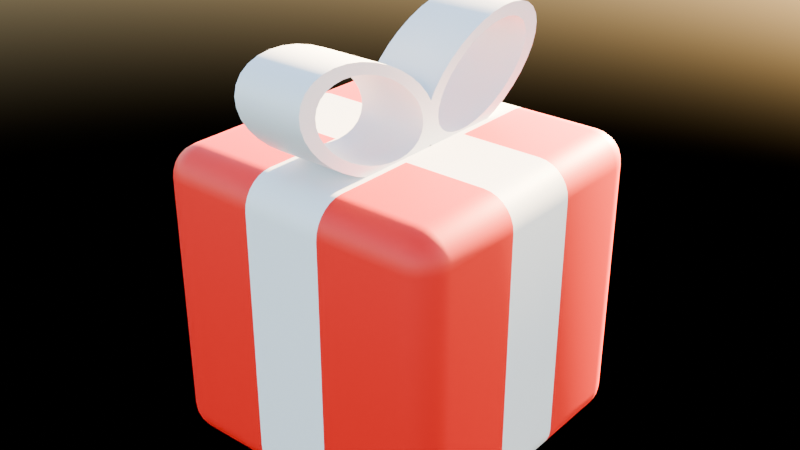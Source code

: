 # Source: Present.blend  (saved by Blender 4.2.66; exported with 4.5.12 LTS)
import bpy
from mathutils import Matrix  # noqa: F401  (used for matrix-valued properties, if any)

bpy.ops.wm.read_factory_settings(use_empty=True)
scene = bpy.context.scene
scene.name = 'Scene'

# ---- collections
col_collection = bpy.data.collections.new('Collection'); scene.collection.children.link(col_collection)

# ---- materials (node trees are filled in below, after node groups)
mat_red = bpy.data.materials.new('Red')
mat_red.alpha_threshold = 0.0
mat_red.use_transparent_shadow = False
mat_red.roughness = 0.5
mat_red.line_color = (0.0, 0.0, 0.0, 1.0)
mat_white = bpy.data.materials.new('White')

# ---- node groups
ng_smooth_by_angle = bpy.data.node_groups.new('Smooth by Angle', 'GeometryNodeTree')
_s = ng_smooth_by_angle.interface.new_socket(name='Mesh', in_out='OUTPUT', socket_type='NodeSocketGeometry')
_s = ng_smooth_by_angle.interface.new_socket(name='Mesh', in_out='INPUT', socket_type='NodeSocketGeometry')
_s = ng_smooth_by_angle.interface.new_socket(name='Angle', in_out='INPUT', socket_type='NodeSocketFloat')
_s.subtype = 'ANGLE'
_s.default_value = 0.5236
_s.min_value = 0.0
_s.max_value = 3.142
_s.description = 'Maximum face angle for smooth edges'
_s = ng_smooth_by_angle.interface.new_socket(name='Ignore Sharpness', in_out='INPUT', socket_type='NodeSocketBool')
_s.force_non_field = True
ng_smooth_by_angle.description = 'Set the sharpness of mesh edges based on the angle between the neighboring faces'
ng_smooth_by_angle.is_modifier = True
_N = ng_smooth_by_angle.nodes; _L = ng_smooth_by_angle.links
n0 = _N.new('GeometryNodeSetShadeSmooth'); n0.name = 'Set Shade Smooth'; n0.location = (120, -80)
n0.domain = 'EDGE'
n1 = _N.new('GeometryNodeSetShadeSmooth'); n1.name = 'Set Shade Smooth.001'; n1.location = (300, -80)
n2 = _N.new('NodeGroupOutput'); n2.name = 'Group Output'; n2.location = (480, -80)
n3 = _N.new('GeometryNodeInputMeshEdgeAngle'); n3.name = 'Edge Angle'; n3.location = (-440, -240)
n4 = _N.new('NodeGroupInput'); n4.name = 'Group Input'; n4.location = (-80, -80)
n5 = _N.new('GeometryNodeInputEdgeSmooth'); n5.name = 'Is Edge Smooth'; n5.location = (-260, -120)
n6 = _N.new('GeometryNodeInputShadeSmooth'); n6.name = 'Is Shade Smooth'; n6.location = (-440, -397)
n7 = _N.new('FunctionNodeCompare'); n7.name = 'Compare'; n7.location = (-260, -260)
n7.operation = 'LESS_EQUAL'
n7.inputs[6].default_value = (0.0, 0.0, 0.0, 0.0)
n7.inputs[7].default_value = (0.0, 0.0, 0.0, 0.0)
n8 = _N.new('FunctionNodeBooleanMath'); n8.name = 'Boolean Math.001'; n8.location = (-80, -260)
n9 = _N.new('NodeGroupInput'); n9.name = 'Group Input.001'; n9.location = (-440, -329)
n10 = _N.new('NodeGroupInput'); n10.name = 'Group Input.002'; n10.location = (-259, -189)
n11 = _N.new('FunctionNodeBooleanMath'); n11.name = 'Boolean Math'; n11.location = (-80, -149)
n11.operation = 'OR'
n12 = _N.new('FunctionNodeBooleanMath'); n12.name = 'Boolean Math.002'; n12.location = (-260, -380)
n12.operation = 'OR'
n13 = _N.new('NodeGroupInput'); n13.name = 'Group Input.003'; n13.location = (-440, -460)
_L.new(n3.outputs[0], n7.inputs[0])
_L.new(n1.outputs[0], n2.inputs[0])
_L.new(n9.outputs[1], n7.inputs[1])
_L.new(n7.outputs[0], n8.inputs[0])
_L.new(n4.outputs[0], n0.inputs[0])
_L.new(n0.outputs[0], n1.inputs[0])
_L.new(n8.outputs[0], n0.inputs[2])
_L.new(n10.outputs[2], n11.inputs[1])
_L.new(n5.outputs[0], n11.inputs[0])
_L.new(n11.outputs[0], n0.inputs[1])
_L.new(n13.outputs[2], n12.inputs[1])
_L.new(n6.outputs[0], n12.inputs[0])
_L.new(n12.outputs[0], n8.inputs[1])
n2.is_active_output = True
ng_smooth_by_angle_001 = bpy.data.node_groups.new('Smooth by Angle.001', 'GeometryNodeTree')
_s = ng_smooth_by_angle_001.interface.new_socket(name='Mesh', in_out='OUTPUT', socket_type='NodeSocketGeometry')
_s = ng_smooth_by_angle_001.interface.new_socket(name='Mesh', in_out='INPUT', socket_type='NodeSocketGeometry')
_s = ng_smooth_by_angle_001.interface.new_socket(name='Angle', in_out='INPUT', socket_type='NodeSocketFloat')
_s.subtype = 'ANGLE'
_s.default_value = 0.5236
_s.min_value = 0.0
_s.max_value = 3.142
_s.description = 'Maximum face angle for smooth edges'
_s = ng_smooth_by_angle_001.interface.new_socket(name='Ignore Sharpness', in_out='INPUT', socket_type='NodeSocketBool')
_s.force_non_field = True
ng_smooth_by_angle_001.description = 'Set the sharpness of mesh edges based on the angle between the neighboring faces'
ng_smooth_by_angle_001.is_modifier = True
_N = ng_smooth_by_angle_001.nodes; _L = ng_smooth_by_angle_001.links
n0 = _N.new('GeometryNodeSetShadeSmooth'); n0.name = 'Set Shade Smooth'; n0.location = (120, -80)
n0.domain = 'EDGE'
n1 = _N.new('GeometryNodeSetShadeSmooth'); n1.name = 'Set Shade Smooth.001'; n1.location = (300, -80)
n2 = _N.new('NodeGroupOutput'); n2.name = 'Group Output'; n2.location = (480, -80)
n3 = _N.new('GeometryNodeInputMeshEdgeAngle'); n3.name = 'Edge Angle'; n3.location = (-440, -240)
n4 = _N.new('NodeGroupInput'); n4.name = 'Group Input'; n4.location = (-80, -80)
n5 = _N.new('GeometryNodeInputEdgeSmooth'); n5.name = 'Is Edge Smooth'; n5.location = (-260, -120)
n6 = _N.new('GeometryNodeInputShadeSmooth'); n6.name = 'Is Shade Smooth'; n6.location = (-440, -397)
n7 = _N.new('FunctionNodeCompare'); n7.name = 'Compare'; n7.location = (-260, -260)
n7.operation = 'LESS_EQUAL'
n7.inputs[6].default_value = (0.0, 0.0, 0.0, 0.0)
n7.inputs[7].default_value = (0.0, 0.0, 0.0, 0.0)
n8 = _N.new('FunctionNodeBooleanMath'); n8.name = 'Boolean Math.001'; n8.location = (-80, -260)
n9 = _N.new('NodeGroupInput'); n9.name = 'Group Input.001'; n9.location = (-440, -329)
n10 = _N.new('NodeGroupInput'); n10.name = 'Group Input.002'; n10.location = (-259, -189)
n11 = _N.new('FunctionNodeBooleanMath'); n11.name = 'Boolean Math'; n11.location = (-80, -149)
n11.operation = 'OR'
n12 = _N.new('FunctionNodeBooleanMath'); n12.name = 'Boolean Math.002'; n12.location = (-260, -380)
n12.operation = 'OR'
n13 = _N.new('NodeGroupInput'); n13.name = 'Group Input.003'; n13.location = (-440, -460)
_L.new(n3.outputs[0], n7.inputs[0])
_L.new(n1.outputs[0], n2.inputs[0])
_L.new(n9.outputs[1], n7.inputs[1])
_L.new(n7.outputs[0], n8.inputs[0])
_L.new(n4.outputs[0], n0.inputs[0])
_L.new(n0.outputs[0], n1.inputs[0])
_L.new(n8.outputs[0], n0.inputs[2])
_L.new(n10.outputs[2], n11.inputs[1])
_L.new(n5.outputs[0], n11.inputs[0])
_L.new(n11.outputs[0], n0.inputs[1])
_L.new(n13.outputs[2], n12.inputs[1])
_L.new(n6.outputs[0], n12.inputs[0])
_L.new(n12.outputs[0], n8.inputs[1])
n2.is_active_output = True

# ---- material node trees
mat_red.use_nodes = True; mat_red.node_tree.nodes.clear()
_N = mat_red.node_tree.nodes; _L = mat_red.node_tree.links
n0 = _N.new('ShaderNodeOutputMaterial'); n0.name = 'Material Output'; n0.location = (300, 300)
n1 = _N.new('ShaderNodeBsdfPrincipled'); n1.name = 'Principled BSDF'; n1.location = (10, 300)
n1.inputs[0].default_value = (0.8004, 0.0, 0.0002875, 1.0)
n1.inputs[3].default_value = 1.45
_L.new(n1.outputs[0], n0.inputs[0])
n0.is_active_output = True
mat_white.use_nodes = True; mat_white.node_tree.nodes.clear()
_N = mat_white.node_tree.nodes; _L = mat_white.node_tree.links
n0 = _N.new('ShaderNodeBsdfPrincipled'); n0.name = 'Principled BSDF'; n0.location = (10, 300)
n1 = _N.new('ShaderNodeOutputMaterial'); n1.name = 'Material Output'; n1.location = (300, 300)
_L.new(n0.outputs[0], n1.inputs[0])
n1.is_active_output = True

# ---- world
world_world = bpy.data.worlds.new('World'); scene.world = world_world
world_world.use_nodes = True; world_world.node_tree.nodes.clear()
_N = world_world.node_tree.nodes; _L = world_world.node_tree.links
n0 = _N.new('ShaderNodeOutputWorld'); n0.name = 'World Output'; n0.location = (300, 300)
n1 = _N.new('ShaderNodeBackground'); n1.name = 'Background'; n1.location = (10, 300)
n2 = _N.new('ShaderNodeTexSky'); n2.name = 'Sky Texture'; n2.location = (-190, 280)
_L.new(n1.outputs[0], n0.inputs[0])
_L.new(n2.outputs[0], n1.inputs[0])
n0.is_active_output = True
world_world.color = (0.05088, 0.05088, 0.05088)
world_world.sun_shadow_jitter_overblur = 0.0

# ---- meshes
me_cube = bpy.data.meshes.new('Cube')
me_cube.from_pydata([(0.7986, 1.0, 0.7986), (0.7986, 0.7986, 1.0), (1.0, 0.7986, 0.7986), (0.7986, 0.995, 0.8434), (0.7986, 0.9801, 0.886), (0.7986, 0.9561, 0.9242), (0.8434, 0.995, 0.7986), (0.8449, 0.989, 0.8453), (0.8447, 0.9734, 0.8875), (0.8441, 0.9508, 0.9224), (0.886, 0.9801, 0.7986), (0.8875, 0.9733, 0.8451), (0.885, 0.9587, 0.8851), (0.8818, 0.9396, 0.9159), (0.9242, 0.9561, 0.7986), (0.9226, 0.9506, 0.8442), (0.9159, 0.9396, 0.8818), (0.9087, 0.9264, 0.9087), (0.8434, 0.7986, 0.995), (0.886, 0.7986, 0.9801), (0.9242, 0.7986, 0.9561), (0.7986, 0.8434, 0.995), (0.8453, 0.8449, 0.989), (0.8875, 0.8447, 0.9734), (0.9224, 0.8441, 0.9508), (0.7986, 0.886, 0.9801), (0.8451, 0.8875, 0.9733), (0.8851, 0.885, 0.9587), (0.9159, 0.8818, 0.9396), (0.7986, 0.9242, 0.9561), (0.8442, 0.9226, 0.9506), (0.8818, 0.9159, 0.9396), (0.9087, 0.9087, 0.9264), (0.995, 0.8434, 0.7986), (0.9801, 0.886, 0.7986), (0.9561, 0.9242, 0.7986), (0.995, 0.7986, 0.8434), (0.989, 0.8453, 0.8449), (0.9734, 0.8875, 0.8447), (0.9508, 0.9224, 0.8441), (0.9801, 0.7986, 0.886), (0.9733, 0.8451, 0.8875), (0.9587, 0.8851, 0.885), (0.9396, 0.9159, 0.8818), (0.9561, 0.7986, 0.9242), (0.9506, 0.8442, 0.9226), (0.9396, 0.8818, 0.9159), (0.9264, 0.9087, 0.9087), (0.7986, 0.7986, -1.0), (0.7986, 1.0, -0.7986), (1.0, 0.7986, -0.7986), (0.7986, 0.8434, -0.995), (0.7986, 0.886, -0.9801), (0.7986, 0.9242, -0.9561), (0.8434, 0.7986, -0.995), (0.8449, 0.8453, -0.989), (0.8447, 0.8875, -0.9734), (0.8441, 0.9224, -0.9508), (0.886, 0.7986, -0.9801), (0.8875, 0.8451, -0.9733), (0.885, 0.8851, -0.9587), (0.8818, 0.9159, -0.9396), (0.9242, 0.7986, -0.9561), (0.9226, 0.8442, -0.9506), (0.9159, 0.8818, -0.9396), (0.9087, 0.9087, -0.9264), (0.8434, 0.995, -0.7986), (0.886, 0.9801, -0.7986), (0.9242, 0.9561, -0.7986), (0.7986, 0.995, -0.8434), (0.8453, 0.989, -0.8449), (0.8875, 0.9734, -0.8447), (0.9224, 0.9508, -0.8441), (0.7986, 0.9801, -0.886), (0.8451, 0.9733, -0.8875), (0.8851, 0.9587, -0.885), (0.9159, 0.9396, -0.8818), (0.7986, 0.9561, -0.9242), (0.8442, 0.9506, -0.9226), (0.8818, 0.9396, -0.9159), (0.9087, 0.9264, -0.9087), (0.995, 0.7986, -0.8434), (0.9801, 0.7986, -0.886), (0.9561, 0.7986, -0.9242), (0.995, 0.8434, -0.7986), (0.989, 0.8449, -0.8453), (0.9734, 0.8447, -0.8875), (0.9508, 0.8441, -0.9224), (0.9801, 0.886, -0.7986), (0.9733, 0.8875, -0.8451), (0.9587, 0.885, -0.8851), (0.9396, 0.8818, -0.9159), (0.9561, 0.9242, -0.7986), (0.9506, 0.9226, -0.8442), (0.9396, 0.9159, -0.8818), (0.9264, 0.9087, -0.9087), (1.0, -0.7986, 0.7986), (0.7986, -0.7986, 1.0), (0.7986, -1.0, 0.7986), (0.995, -0.7986, 0.8434), (0.9801, -0.7986, 0.886), (0.9561, -0.7986, 0.9242), (0.995, -0.8434, 0.7986), (0.989, -0.8449, 0.8453), (0.9734, -0.8447, 0.8875), (0.9508, -0.8441, 0.9224), (0.9801, -0.886, 0.7986), (0.9733, -0.8875, 0.8451), (0.9587, -0.885, 0.8851), (0.9396, -0.8818, 0.9159), (0.9561, -0.9242, 0.7986), (0.9506, -0.9226, 0.8442), (0.9396, -0.9159, 0.8818), (0.9264, -0.9087, 0.9087), (0.7986, -0.8434, 0.995), (0.7986, -0.886, 0.9801), (0.7986, -0.9242, 0.9561), (0.8434, -0.7986, 0.995), (0.8449, -0.8453, 0.989), (0.8447, -0.8875, 0.9734), (0.8441, -0.9224, 0.9508), (0.886, -0.7986, 0.9801), (0.8875, -0.8451, 0.9733), (0.885, -0.8851, 0.9587), (0.8818, -0.9159, 0.9396), (0.9242, -0.7986, 0.9561), (0.9226, -0.8442, 0.9506), (0.9159, -0.8818, 0.9396), (0.9087, -0.9087, 0.9264), (0.8434, -0.995, 0.7986), (0.886, -0.9801, 0.7986), (0.9242, -0.9561, 0.7986), (0.7986, -0.995, 0.8434), (0.8453, -0.989, 0.8449), (0.8875, -0.9734, 0.8447), (0.9224, -0.9508, 0.8441), (0.7986, -0.9801, 0.886), (0.8451, -0.9733, 0.8875), (0.8851, -0.9587, 0.885), (0.9159, -0.9396, 0.8818), (0.7986, -0.9561, 0.9242), (0.8442, -0.9506, 0.9226), (0.8818, -0.9396, 0.9159), (0.9087, -0.9264, 0.9087), (1.0, -0.7986, -0.7986), (0.7986, -1.0, -0.7986), (0.7986, -0.7986, -1.0), (0.995, -0.8434, -0.7986), (0.9801, -0.886, -0.7986), (0.9561, -0.9242, -0.7986), (0.995, -0.7986, -0.8434), (0.989, -0.8453, -0.8449), (0.9734, -0.8875, -0.8447), (0.9508, -0.9224, -0.8441), (0.9801, -0.7986, -0.886), (0.9733, -0.8451, -0.8875), (0.9587, -0.8851, -0.885), (0.9396, -0.9159, -0.8818), (0.9561, -0.7986, -0.9242), (0.9506, -0.8442, -0.9226), (0.9396, -0.8818, -0.9159), (0.9264, -0.9087, -0.9087), (0.7986, -0.995, -0.8434), (0.7986, -0.9801, -0.886), (0.7986, -0.9561, -0.9242), (0.8434, -0.995, -0.7986), (0.8449, -0.989, -0.8453), (0.8447, -0.9734, -0.8875), (0.8441, -0.9508, -0.9224), (0.886, -0.9801, -0.7986), (0.8875, -0.9733, -0.8451), (0.885, -0.9587, -0.8851), (0.8818, -0.9396, -0.9159), (0.9242, -0.9561, -0.7986), (0.9226, -0.9506, -0.8442), (0.9159, -0.9396, -0.8818), (0.9087, -0.9264, -0.9087), (0.8434, -0.7986, -0.995), (0.886, -0.7986, -0.9801), (0.9242, -0.7986, -0.9561), (0.7986, -0.8434, -0.995), (0.8453, -0.8449, -0.989), (0.8875, -0.8447, -0.9734), (0.9224, -0.8441, -0.9508), (0.7986, -0.886, -0.9801), (0.8451, -0.8875, -0.9733), (0.8851, -0.885, -0.9587), (0.9159, -0.8818, -0.9396), (0.7986, -0.9242, -0.9561), (0.8442, -0.9226, -0.9506), (0.8818, -0.9159, -0.9396), (0.9087, -0.9087, -0.9264), (-0.7986, 1.0, 0.7986), (-1.0, 0.7986, 0.7986), (-0.7986, 0.7986, 1.0), (-0.8434, 0.995, 0.7986), (-0.886, 0.9801, 0.7986), (-0.9242, 0.9561, 0.7986), (-0.7986, 0.995, 0.8434), (-0.8453, 0.989, 0.8449), (-0.8875, 0.9734, 0.8447), (-0.9224, 0.9508, 0.8441), (-0.7986, 0.9801, 0.886), (-0.8451, 0.9733, 0.8875), (-0.8851, 0.9587, 0.885), (-0.9159, 0.9396, 0.8818), (-0.7986, 0.9561, 0.9242), (-0.8442, 0.9506, 0.9226), (-0.8818, 0.9396, 0.9159), (-0.9087, 0.9264, 0.9087), (-0.995, 0.7986, 0.8434), (-0.9801, 0.7986, 0.886), (-0.9561, 0.7986, 0.9242), (-0.995, 0.8434, 0.7986), (-0.989, 0.8449, 0.8453), (-0.9734, 0.8447, 0.8875), (-0.9508, 0.8441, 0.9224), (-0.9801, 0.886, 0.7986), (-0.9733, 0.8875, 0.8451), (-0.9587, 0.885, 0.8851), (-0.9396, 0.8818, 0.9159), (-0.9561, 0.9242, 0.7986), (-0.9506, 0.9226, 0.8442), (-0.9396, 0.9159, 0.8818), (-0.9264, 0.9087, 0.9087), (-0.7986, 0.8434, 0.995), (-0.7986, 0.886, 0.9801), (-0.7986, 0.9242, 0.9561), (-0.8434, 0.7986, 0.995), (-0.8449, 0.8453, 0.989), (-0.8447, 0.8875, 0.9734), (-0.8441, 0.9224, 0.9508), (-0.886, 0.7986, 0.9801), (-0.8875, 0.8451, 0.9733), (-0.885, 0.8851, 0.9587), (-0.8818, 0.9159, 0.9396), (-0.9242, 0.7986, 0.9561), (-0.9226, 0.8442, 0.9506), (-0.9159, 0.8818, 0.9396), (-0.9087, 0.9087, 0.9264), (-1.0, 0.7986, -0.7986), (-0.7986, 1.0, -0.7986), (-0.7986, 0.7986, -1.0), (-0.995, 0.8434, -0.7986), (-0.9801, 0.886, -0.7986), (-0.9561, 0.9242, -0.7986), (-0.995, 0.7986, -0.8434), (-0.989, 0.8453, -0.8449), (-0.9734, 0.8875, -0.8447), (-0.9508, 0.9224, -0.8441), (-0.9801, 0.7986, -0.886), (-0.9733, 0.8451, -0.8875), (-0.9587, 0.8851, -0.885), (-0.9396, 0.9159, -0.8818), (-0.9561, 0.7986, -0.9242), (-0.9506, 0.8442, -0.9226), (-0.9396, 0.8818, -0.9159), (-0.9264, 0.9087, -0.9087), (-0.7986, 0.995, -0.8434), (-0.7986, 0.9801, -0.886), (-0.7986, 0.9561, -0.9242), (-0.8434, 0.995, -0.7986), (-0.8449, 0.989, -0.8453), (-0.8447, 0.9734, -0.8875), (-0.8441, 0.9508, -0.9224), (-0.886, 0.9801, -0.7986), (-0.8875, 0.9733, -0.8451), (-0.885, 0.9587, -0.8851), (-0.8818, 0.9396, -0.9159), (-0.9242, 0.9561, -0.7986), (-0.9226, 0.9506, -0.8442), (-0.9159, 0.9396, -0.8818), (-0.9087, 0.9264, -0.9087), (-0.8434, 0.7986, -0.995), (-0.886, 0.7986, -0.9801), (-0.9242, 0.7986, -0.9561), (-0.7986, 0.8434, -0.995), (-0.8453, 0.8449, -0.989), (-0.8875, 0.8447, -0.9734), (-0.9224, 0.8441, -0.9508), (-0.7986, 0.886, -0.9801), (-0.8451, 0.8875, -0.9733), (-0.8851, 0.885, -0.9587), (-0.9159, 0.8818, -0.9396), (-0.7986, 0.9242, -0.9561), (-0.8442, 0.9226, -0.9506), (-0.8818, 0.9159, -0.9396), (-0.9087, 0.9087, -0.9264), (-1.0, -0.7986, 0.7986), (-0.7986, -1.0, 0.7986), (-0.7986, -0.7986, 1.0), (-0.995, -0.8434, 0.7986), (-0.9801, -0.886, 0.7986), (-0.9561, -0.9242, 0.7986), (-0.995, -0.7986, 0.8434), (-0.989, -0.8453, 0.8449), (-0.9734, -0.8875, 0.8447), (-0.9508, -0.9224, 0.8441), (-0.9801, -0.7986, 0.886), (-0.9733, -0.8451, 0.8875), (-0.9587, -0.8851, 0.885), (-0.9396, -0.9159, 0.8818), (-0.9561, -0.7986, 0.9242), (-0.9506, -0.8442, 0.9226), (-0.9396, -0.8818, 0.9159), (-0.9264, -0.9087, 0.9087), (-0.7986, -0.995, 0.8434), (-0.7986, -0.9801, 0.886), (-0.7986, -0.9561, 0.9242), (-0.8434, -0.995, 0.7986), (-0.8449, -0.989, 0.8453), (-0.8447, -0.9734, 0.8875), (-0.8441, -0.9508, 0.9224), (-0.886, -0.9801, 0.7986), (-0.8875, -0.9733, 0.8451), (-0.885, -0.9587, 0.8851), (-0.8818, -0.9396, 0.9159), (-0.9242, -0.9561, 0.7986), (-0.9226, -0.9506, 0.8442), (-0.9159, -0.9396, 0.8818), (-0.9087, -0.9264, 0.9087), (-0.8434, -0.7986, 0.995), (-0.886, -0.7986, 0.9801), (-0.9242, -0.7986, 0.9561), (-0.7986, -0.8434, 0.995), (-0.8453, -0.8449, 0.989), (-0.8875, -0.8447, 0.9734), (-0.9224, -0.8441, 0.9508), (-0.7986, -0.886, 0.9801), (-0.8451, -0.8875, 0.9733), (-0.8851, -0.885, 0.9587), (-0.9159, -0.8818, 0.9396), (-0.7986, -0.9242, 0.9561), (-0.8442, -0.9226, 0.9506), (-0.8818, -0.9159, 0.9396), (-0.9087, -0.9087, 0.9264), (-0.7986, -0.7986, -1.0), (-0.7986, -1.0, -0.7986), (-1.0, -0.7986, -0.7986), (-0.7986, -0.8434, -0.995), (-0.7986, -0.886, -0.9801), (-0.7986, -0.9242, -0.9561), (-0.8434, -0.7986, -0.995), (-0.8449, -0.8453, -0.989), (-0.8447, -0.8875, -0.9734), (-0.8441, -0.9224, -0.9508), (-0.886, -0.7986, -0.9801), (-0.8875, -0.8451, -0.9733), (-0.885, -0.8851, -0.9587), (-0.8818, -0.9159, -0.9396), (-0.9242, -0.7986, -0.9561), (-0.9226, -0.8442, -0.9506), (-0.9159, -0.8818, -0.9396), (-0.9087, -0.9087, -0.9264), (-0.8434, -0.995, -0.7986), (-0.886, -0.9801, -0.7986), (-0.9242, -0.9561, -0.7986), (-0.7986, -0.995, -0.8434), (-0.8453, -0.989, -0.8449), (-0.8875, -0.9734, -0.8447), (-0.9224, -0.9508, -0.8441), (-0.7986, -0.9801, -0.886), (-0.8451, -0.9733, -0.8875), (-0.8851, -0.9587, -0.885), (-0.9159, -0.9396, -0.8818), (-0.7986, -0.9561, -0.9242), (-0.8442, -0.9506, -0.9226), (-0.8818, -0.9396, -0.9159), (-0.9087, -0.9264, -0.9087), (-0.995, -0.7986, -0.8434), (-0.9801, -0.7986, -0.886), (-0.9561, -0.7986, -0.9242), (-0.995, -0.8434, -0.7986), (-0.989, -0.8449, -0.8453), (-0.9734, -0.8447, -0.8875), (-0.9508, -0.8441, -0.9224), (-0.9801, -0.886, -0.7986), (-0.9733, -0.8875, -0.8451), (-0.9587, -0.885, -0.8851), (-0.9396, -0.8818, -0.9159), (-0.9561, -0.9242, -0.7986), (-0.9506, -0.9226, -0.8442), (-0.9396, -0.9159, -0.8818), (-0.9264, -0.9087, -0.9087), (-0.7986, 0.2662, -1.0), (-0.7986, -0.2662, -1.0), (-0.8434, -0.2662, -0.995), (-0.8434, 0.2662, -0.995), (-0.886, -0.2662, -0.9801), (-0.886, 0.2662, -0.9801), (-0.9242, -0.2662, -0.9561), (-0.9242, 0.2662, -0.9561), (-0.9561, -0.2662, -0.9242), (-0.9561, 0.2662, -0.9242), (-0.9801, -0.2662, -0.886), (-0.9801, 0.2662, -0.886), (-0.995, -0.2662, -0.8434), (-0.995, 0.2662, -0.8434), (-1.0, -0.2662, -0.7986), (-1.0, 0.2662, -0.7986), (0.7986, 0.2662, 1.0), (0.7986, -0.2662, 1.0), (0.8434, -0.2662, 0.995), (0.8434, 0.2662, 0.995), (0.886, -0.2662, 0.9801), (0.886, 0.2662, 0.9801), (0.9242, -0.2662, 0.9561), (0.9242, 0.2662, 0.9561), (0.9561, -0.2662, 0.9242), (0.9561, 0.2662, 0.9242), (0.9801, -0.2662, 0.886), (0.9801, 0.2662, 0.886), (0.995, -0.2662, 0.8434), (0.995, 0.2662, 0.8434), (1.0, -0.2662, 0.7986), (1.0, 0.2662, 0.7986), (-0.7986, -0.2662, 1.0), (-0.7986, 0.2662, 1.0), (-0.8434, 0.2662, 0.995), (-0.8434, -0.2662, 0.995), (-0.886, 0.2662, 0.9801), (-0.886, -0.2662, 0.9801), (-0.9242, 0.2662, 0.9561), (-0.9242, -0.2662, 0.9561), (-0.9561, 0.2662, 0.9242), (-0.9561, -0.2662, 0.9242), (-0.9801, 0.2662, 0.886), (-0.9801, -0.2662, 0.886), (-0.995, 0.2662, 0.8434), (-0.995, -0.2662, 0.8434), (-1.0, 0.2662, 0.7986), (-1.0, -0.2662, 0.7986), (0.7986, -0.2662, -1.0), (0.7986, 0.2662, -1.0), (0.8434, 0.2662, -0.995), (0.8434, -0.2662, -0.995), (0.886, 0.2662, -0.9801), (0.886, -0.2662, -0.9801), (0.9242, 0.2662, -0.9561), (0.9242, -0.2662, -0.9561), (0.9561, 0.2662, -0.9242), (0.9561, -0.2662, -0.9242), (0.9801, 0.2662, -0.886), (0.9801, -0.2662, -0.886), (0.995, 0.2662, -0.8434), (0.995, -0.2662, -0.8434), (1.0, 0.2662, -0.7986), (1.0, -0.2662, -0.7986), (0.2662, 0.7986, -1.0), (-0.2662, 0.7986, -1.0), (-0.2662, 0.8434, -0.995), (0.2662, 0.8434, -0.995), (-0.2662, 0.886, -0.9801), (0.2662, 0.886, -0.9801), (-0.2662, 0.9242, -0.9561), (0.2662, 0.9242, -0.9561), (-0.2662, 0.9561, -0.9242), (0.2662, 0.9561, -0.9242), (-0.2662, 0.9801, -0.886), (0.2662, 0.9801, -0.886), (-0.2662, 0.995, -0.8434), (0.2662, 0.995, -0.8434), (-0.2662, 1.0, -0.7986), (0.2662, 1.0, -0.7986), (0.2662, -0.7986, 1.0), (-0.2662, -0.7986, 1.0), (-0.2662, -0.8434, 0.995), (0.2662, -0.8434, 0.995), (-0.2662, -0.886, 0.9801), (0.2662, -0.886, 0.9801), (-0.2662, -0.9242, 0.9561), (0.2662, -0.9242, 0.9561), (-0.2662, -0.9561, 0.9242), (0.2662, -0.9561, 0.9242), (-0.2662, -0.9801, 0.886), (0.2662, -0.9801, 0.886), (-0.2662, -0.995, 0.8434), (0.2662, -0.995, 0.8434), (-0.2662, -1.0, 0.7986), (0.2662, -1.0, 0.7986), (-0.2662, -0.7986, -1.0), (0.2662, -0.7986, -1.0), (0.2662, -0.8434, -0.995), (-0.2662, -0.8434, -0.995), (0.2662, -0.886, -0.9801), (-0.2662, -0.886, -0.9801), (0.2662, -0.9242, -0.9561), (-0.2662, -0.9242, -0.9561), (0.2662, -0.9561, -0.9242), (-0.2662, -0.9561, -0.9242), (0.2662, -0.9801, -0.886), (-0.2662, -0.9801, -0.886), (0.2662, -0.995, -0.8434), (-0.2662, -0.995, -0.8434), (0.2662, -1.0, -0.7986), (-0.2662, -1.0, -0.7986), (-0.2662, 0.7986, 1.0), (0.2662, 0.7986, 1.0), (0.2662, 0.8434, 0.995), (-0.2662, 0.8434, 0.995), (0.2662, 0.886, 0.9801), (-0.2662, 0.886, 0.9801), (0.2662, 0.9242, 0.9561), (-0.2662, 0.9242, 0.9561), (0.2662, 0.9561, 0.9242), (-0.2662, 0.9561, 0.9242), (0.2662, 0.9801, 0.886), (-0.2662, 0.9801, 0.886), (0.2662, 0.995, 0.8434), (-0.2662, 0.995, 0.8434), (0.2662, 1.0, 0.7986), (-0.2662, 1.0, 0.7986), (-0.2662, 0.2662, 1.0), (0.2662, 0.2662, 1.0), (-0.2662, -0.2662, 1.0), (0.2662, -0.2662, 1.0), (0.2662, 0.2662, -1.0), (-0.2662, 0.2662, -1.0), (0.2662, -0.2662, -1.0), (-0.2662, -0.2662, -1.0)], [], [(518, 432, 146, 481), (399, 430, 193, 240), (495, 478, 289, 337), (514, 416, 290, 465), (447, 414, 96, 144), (0, 3, 7, 6), (3, 4, 8, 7), (4, 5, 9, 8), (5, 29, 30, 9), (6, 7, 11, 10), (7, 8, 12, 11), (8, 9, 13, 12), (9, 30, 31, 13), (10, 11, 15, 14), (11, 12, 16, 15), (12, 13, 17, 16), (13, 31, 32, 17), (1, 18, 22, 21), (18, 19, 23, 22), (19, 20, 24, 23), (20, 44, 45, 24), (21, 22, 26, 25), (22, 23, 27, 26), (23, 24, 28, 27), (24, 45, 46, 28), (25, 26, 30, 29), (26, 27, 31, 30), (27, 28, 32, 31), (28, 46, 47, 32), (2, 33, 37, 36), (33, 34, 38, 37), (34, 35, 39, 38), (35, 14, 15, 39), (36, 37, 41, 40), (37, 38, 42, 41), (38, 39, 43, 42), (39, 15, 16, 43), (40, 41, 45, 44), (41, 42, 46, 45), (42, 43, 47, 46), (43, 16, 17, 47), (17, 32, 47), (48, 51, 55, 54), (51, 52, 56, 55), (52, 53, 57, 56), (53, 77, 78, 57), (54, 55, 59, 58), (55, 56, 60, 59), (56, 57, 61, 60), (57, 78, 79, 61), (58, 59, 63, 62), (59, 60, 64, 63), (60, 61, 65, 64), (61, 79, 80, 65), (49, 66, 70, 69), (66, 67, 71, 70), (67, 68, 72, 71), (68, 92, 93, 72), (69, 70, 74, 73), (70, 71, 75, 74), (71, 72, 76, 75), (72, 93, 94, 76), (73, 74, 78, 77), (74, 75, 79, 78), (75, 76, 80, 79), (76, 94, 95, 80), (50, 81, 85, 84), (81, 82, 86, 85), (82, 83, 87, 86), (83, 62, 63, 87), (84, 85, 89, 88), (85, 86, 90, 89), (86, 87, 91, 90), (87, 63, 64, 91), (88, 89, 93, 92), (89, 90, 94, 93), (90, 91, 95, 94), (91, 64, 65, 95), (65, 80, 95), (96, 99, 103, 102), (99, 100, 104, 103), (100, 101, 105, 104), (101, 125, 126, 105), (102, 103, 107, 106), (103, 104, 108, 107), (104, 105, 109, 108), (105, 126, 127, 109), (106, 107, 111, 110), (107, 108, 112, 111), (108, 109, 113, 112), (109, 127, 128, 113), (97, 114, 118, 117), (114, 115, 119, 118), (115, 116, 120, 119), (116, 140, 141, 120), (117, 118, 122, 121), (118, 119, 123, 122), (119, 120, 124, 123), (120, 141, 142, 124), (121, 122, 126, 125), (122, 123, 127, 126), (123, 124, 128, 127), (124, 142, 143, 128), (98, 129, 133, 132), (129, 130, 134, 133), (130, 131, 135, 134), (131, 110, 111, 135), (132, 133, 137, 136), (133, 134, 138, 137), (134, 135, 139, 138), (135, 111, 112, 139), (136, 137, 141, 140), (137, 138, 142, 141), (138, 139, 143, 142), (139, 112, 113, 143), (113, 128, 143), (144, 147, 151, 150), (147, 148, 152, 151), (148, 149, 153, 152), (149, 173, 174, 153), (150, 151, 155, 154), (151, 152, 156, 155), (152, 153, 157, 156), (153, 174, 175, 157), (154, 155, 159, 158), (155, 156, 160, 159), (156, 157, 161, 160), (157, 175, 176, 161), (145, 162, 166, 165), (162, 163, 167, 166), (163, 164, 168, 167), (164, 188, 189, 168), (165, 166, 170, 169), (166, 167, 171, 170), (167, 168, 172, 171), (168, 189, 190, 172), (169, 170, 174, 173), (170, 171, 175, 174), (171, 172, 176, 175), (172, 190, 191, 176), (146, 177, 181, 180), (177, 178, 182, 181), (178, 179, 183, 182), (179, 158, 159, 183), (180, 181, 185, 184), (181, 182, 186, 185), (182, 183, 187, 186), (183, 159, 160, 187), (184, 185, 189, 188), (185, 186, 190, 189), (186, 187, 191, 190), (187, 160, 161, 191), (161, 176, 191), (192, 195, 199, 198), (195, 196, 200, 199), (196, 197, 201, 200), (197, 221, 222, 201), (198, 199, 203, 202), (199, 200, 204, 203), (200, 201, 205, 204), (201, 222, 223, 205), (202, 203, 207, 206), (203, 204, 208, 207), (204, 205, 209, 208), (205, 223, 224, 209), (193, 210, 214, 213), (210, 211, 215, 214), (211, 212, 216, 215), (212, 236, 237, 216), (213, 214, 218, 217), (214, 215, 219, 218), (215, 216, 220, 219), (216, 237, 238, 220), (217, 218, 222, 221), (218, 219, 223, 222), (219, 220, 224, 223), (220, 238, 239, 224), (194, 225, 229, 228), (225, 226, 230, 229), (226, 227, 231, 230), (227, 206, 207, 231), (228, 229, 233, 232), (229, 230, 234, 233), (230, 231, 235, 234), (231, 207, 208, 235), (232, 233, 237, 236), (233, 234, 238, 237), (234, 235, 239, 238), (235, 208, 209, 239), (209, 224, 239), (240, 243, 247, 246), (243, 244, 248, 247), (244, 245, 249, 248), (245, 269, 270, 249), (246, 247, 251, 250), (247, 248, 252, 251), (248, 249, 253, 252), (249, 270, 271, 253), (250, 251, 255, 254), (251, 252, 256, 255), (252, 253, 257, 256), (253, 271, 272, 257), (241, 258, 262, 261), (258, 259, 263, 262), (259, 260, 264, 263), (260, 284, 285, 264), (261, 262, 266, 265), (262, 263, 267, 266), (263, 264, 268, 267), (264, 285, 286, 268), (265, 266, 270, 269), (266, 267, 271, 270), (267, 268, 272, 271), (268, 286, 287, 272), (242, 273, 277, 276), (273, 274, 278, 277), (274, 275, 279, 278), (275, 254, 255, 279), (276, 277, 281, 280), (277, 278, 282, 281), (278, 279, 283, 282), (279, 255, 256, 283), (280, 281, 285, 284), (281, 282, 286, 285), (282, 283, 287, 286), (283, 256, 257, 287), (257, 272, 287), (288, 291, 295, 294), (291, 292, 296, 295), (292, 293, 297, 296), (293, 317, 318, 297), (294, 295, 299, 298), (295, 296, 300, 299), (296, 297, 301, 300), (297, 318, 319, 301), (298, 299, 303, 302), (299, 300, 304, 303), (300, 301, 305, 304), (301, 319, 320, 305), (289, 306, 310, 309), (306, 307, 311, 310), (307, 308, 312, 311), (308, 332, 333, 312), (309, 310, 314, 313), (310, 311, 315, 314), (311, 312, 316, 315), (312, 333, 334, 316), (313, 314, 318, 317), (314, 315, 319, 318), (315, 316, 320, 319), (316, 334, 335, 320), (290, 321, 325, 324), (321, 322, 326, 325), (322, 323, 327, 326), (323, 302, 303, 327), (324, 325, 329, 328), (325, 326, 330, 329), (326, 327, 331, 330), (327, 303, 304, 331), (328, 329, 333, 332), (329, 330, 334, 333), (330, 331, 335, 334), (331, 304, 305, 335), (305, 320, 335), (336, 339, 343, 342), (339, 340, 344, 343), (340, 341, 345, 344), (341, 365, 366, 345), (342, 343, 347, 346), (343, 344, 348, 347), (344, 345, 349, 348), (345, 366, 367, 349), (346, 347, 351, 350), (347, 348, 352, 351), (348, 349, 353, 352), (349, 367, 368, 353), (337, 354, 358, 357), (354, 355, 359, 358), (355, 356, 360, 359), (356, 380, 381, 360), (357, 358, 362, 361), (358, 359, 363, 362), (359, 360, 364, 363), (360, 381, 382, 364), (361, 362, 366, 365), (362, 363, 367, 366), (363, 364, 368, 367), (364, 382, 383, 368), (338, 369, 373, 372), (369, 370, 374, 373), (370, 371, 375, 374), (371, 350, 351, 375), (372, 373, 377, 376), (373, 374, 378, 377), (374, 375, 379, 378), (375, 351, 352, 379), (376, 377, 381, 380), (377, 378, 382, 381), (378, 379, 383, 382), (379, 352, 353, 383), (353, 368, 383), (385, 336, 342, 386), (386, 342, 346, 388), (388, 346, 350, 390), (390, 350, 371, 392), (392, 371, 370, 394), (394, 370, 369, 396), (396, 369, 338, 398), (449, 242, 276, 450), (450, 276, 280, 452), (452, 280, 284, 454), (454, 284, 260, 456), (456, 260, 259, 458), (458, 259, 258, 460), (460, 258, 241, 462), (2, 50, 84, 33), (33, 84, 88, 34), (34, 88, 92, 35), (35, 92, 68, 14), (14, 68, 67, 10), (10, 67, 66, 6), (6, 66, 49, 0), (337, 289, 309, 354), (354, 309, 313, 355), (355, 313, 317, 356), (356, 317, 293, 380), (380, 293, 292, 376), (376, 292, 291, 372), (372, 291, 288, 338), (98, 145, 165, 129), (129, 165, 169, 130), (130, 169, 173, 131), (131, 173, 149, 110), (110, 149, 148, 106), (106, 148, 147, 102), (102, 147, 144, 96), (192, 241, 261, 195), (195, 261, 265, 196), (196, 265, 269, 197), (197, 269, 245, 221), (221, 245, 244, 217), (217, 244, 243, 213), (213, 243, 240, 193), (465, 290, 324, 466), (466, 324, 328, 468), (468, 328, 332, 470), (470, 332, 308, 472), (472, 308, 307, 474), (474, 307, 306, 476), (476, 306, 289, 478), (401, 97, 117, 402), (402, 117, 121, 404), (404, 121, 125, 406), (406, 125, 101, 408), (408, 101, 100, 410), (410, 100, 99, 412), (412, 99, 96, 414), (481, 146, 180, 482), (482, 180, 184, 484), (484, 184, 188, 486), (486, 188, 164, 488), (488, 164, 163, 490), (490, 163, 162, 492), (492, 162, 145, 494), (417, 194, 228, 418), (418, 228, 232, 420), (420, 232, 236, 422), (422, 236, 212, 424), (424, 212, 211, 426), (426, 211, 210, 428), (428, 210, 193, 430), (497, 1, 21, 498), (498, 21, 25, 500), (500, 25, 29, 502), (502, 29, 5, 504), (504, 5, 4, 506), (506, 4, 3, 508), (508, 3, 0, 510), (433, 48, 54, 434), (434, 54, 58, 436), (436, 58, 62, 438), (438, 62, 83, 440), (440, 83, 82, 442), (442, 82, 81, 444), (444, 81, 50, 446), (463, 510, 0, 49), (150, 445, 447, 144), (154, 443, 445, 150), (158, 441, 443, 154), (179, 439, 441, 158), (178, 437, 439, 179), (177, 435, 437, 178), (146, 432, 435, 177), (294, 429, 431, 288), (298, 427, 429, 294), (302, 425, 427, 298), (323, 423, 425, 302), (322, 421, 423, 323), (321, 419, 421, 322), (290, 416, 419, 321), (36, 413, 415, 2), (40, 411, 413, 36), (44, 409, 411, 40), (20, 407, 409, 44), (19, 405, 407, 20), (18, 403, 405, 19), (1, 400, 403, 18), (246, 397, 399, 240), (250, 395, 397, 246), (254, 393, 395, 250), (275, 391, 393, 254), (274, 389, 391, 275), (273, 387, 389, 274), (242, 384, 387, 273), (50, 2, 415, 446), (496, 194, 417, 512), (338, 288, 431, 398), (448, 48, 433, 516), (242, 449, 517, 384), (1, 497, 513, 400), (241, 192, 511, 462), (198, 509, 511, 192), (202, 507, 509, 198), (206, 505, 507, 202), (227, 503, 505, 206), (226, 501, 503, 227), (225, 499, 501, 226), (194, 496, 499, 225), (357, 493, 495, 337), (361, 491, 493, 357), (365, 489, 491, 361), (341, 487, 489, 365), (340, 485, 487, 341), (339, 483, 485, 340), (336, 480, 483, 339), (132, 477, 479, 98), (136, 475, 477, 132), (140, 473, 475, 136), (116, 471, 473, 140), (115, 469, 471, 116), (114, 467, 469, 115), (97, 464, 467, 114), (69, 461, 463, 49), (73, 459, 461, 69), (77, 457, 459, 73), (53, 455, 457, 77), (52, 453, 455, 53), (51, 451, 453, 52), (48, 448, 451, 51), (401, 515, 464, 97), (145, 98, 479, 494), (385, 519, 480, 336)])
me_cube.polygons.foreach_set('use_smooth', [True] * 452)
_uv = me_cube.uv_layers.new(name='UVMap')
_uv.uv.foreach_set('vector', [0.2833, 0.6583, 0.3498, 0.6583, 0.3498, 0.7248, 0.2833, 0.7248, 0.4002, 0.1583, 0.5998, 0.1583, 0.5998, 0.2248, 0.4002, 0.2248, 0.4002, 0.9083, 0.5998, 0.9083, 0.5998, 0.9748, 0.4002, 0.9748, 0.7833, 0.6583, 0.8498, 0.6583, 0.8498, 0.7248, 0.7833, 0.7248, 0.4002, 0.6583, 0.5998, 0.6583, 0.5998, 0.7248, 0.4002, 0.7248, 0.5998, 0.4748, 0.6054, 0.4748, 0.6057, 0.4806, 0.5998, 0.4804, 0.6054, 0.4748, 0.6107, 0.4748, 0.6109, 0.4806, 0.6057, 0.4806, 0.6107, 0.4748, 0.6155, 0.4748, 0.6153, 0.4805, 0.6109, 0.4806, 0.6155, 0.4748, 0.625, 0.4748, 0.625, 0.4805, 0.6153, 0.4805, 0.5998, 0.4804, 0.6057, 0.4806, 0.6056, 0.4859, 0.5998, 0.4857, 0.6057, 0.4806, 0.6109, 0.4806, 0.6106, 0.4856, 0.6056, 0.4859, 0.6109, 0.4806, 0.6153, 0.4805, 0.6145, 0.4852, 0.6106, 0.4856, 0.6153, 0.4805, 0.625, 0.4805, 0.625, 0.4852, 0.6145, 0.4852, 0.5998, 0.4857, 0.6056, 0.4859, 0.6055, 0.4903, 0.5998, 0.4905, 0.6056, 0.4859, 0.6106, 0.4856, 0.6102, 0.4895, 0.6055, 0.4903, 0.6106, 0.4856, 0.6145, 0.4852, 0.6136, 0.4886, 0.6102, 0.4895, 0.6145, 0.4852, 0.625, 0.4852, 0.625, 0.4886, 0.6136, 0.4886, 0.6502, 0.5252, 0.6446, 0.5252, 0.6443, 0.5194, 0.6502, 0.5196, 0.6446, 0.5252, 0.6393, 0.5252, 0.6391, 0.5194, 0.6443, 0.5194, 0.6393, 0.5252, 0.6345, 0.5252, 0.6347, 0.5195, 0.6391, 0.5194, 0.6345, 0.5252, 0.6155, 0.5252, 0.6153, 0.5195, 0.6347, 0.5195, 0.6502, 0.5196, 0.6443, 0.5194, 0.6444, 0.5141, 0.6502, 0.5143, 0.6443, 0.5194, 0.6391, 0.5194, 0.6394, 0.5144, 0.6444, 0.5141, 0.6391, 0.5194, 0.6347, 0.5195, 0.6355, 0.5148, 0.6394, 0.5144, 0.6347, 0.5195, 0.6153, 0.5195, 0.6145, 0.5148, 0.6355, 0.5148, 0.6502, 0.5143, 0.6444, 0.5141, 0.6445, 0.5, 0.6502, 0.5, 0.6444, 0.5141, 0.6394, 0.5144, 0.6398, 0.5, 0.6445, 0.5, 0.6394, 0.5144, 0.6355, 0.5148, 0.6364, 0.5, 0.6398, 0.5, 0.6355, 0.5148, 0.6145, 0.5148, 0.6136, 0.5114, 0.6364, 0.5, 0.5998, 0.5252, 0.5998, 0.5196, 0.6056, 0.5193, 0.6054, 0.5252, 0.5998, 0.5196, 0.5998, 0.5143, 0.6056, 0.5141, 0.6056, 0.5193, 0.5998, 0.5143, 0.5998, 0.5095, 0.6055, 0.5097, 0.6056, 0.5141, 0.5998, 0.5095, 0.5998, 0.4905, 0.6055, 0.4903, 0.6055, 0.5097, 0.6054, 0.5252, 0.6056, 0.5193, 0.6109, 0.5194, 0.6107, 0.5252, 0.6056, 0.5193, 0.6056, 0.5141, 0.6106, 0.5144, 0.6109, 0.5194, 0.6056, 0.5141, 0.6055, 0.5097, 0.6102, 0.5105, 0.6106, 0.5144, 0.6055, 0.5097, 0.6055, 0.4903, 0.6102, 0.4895, 0.6102, 0.5105, 0.6107, 0.5252, 0.6109, 0.5194, 0.6153, 0.5195, 0.6155, 0.5252, 0.6109, 0.5194, 0.6106, 0.5144, 0.6145, 0.5148, 0.6153, 0.5195, 0.6106, 0.5144, 0.6102, 0.5105, 0.6136, 0.5114, 0.6145, 0.5148, 0.6102, 0.5105, 0.6102, 0.4895, 0.6136, 0.4886, 0.6136, 0.5114, 0.6136, 0.4886, 0.625, 0.4886, 0.6136, 0.4908, 0.3498, 0.5252, 0.3498, 0.5196, 0.3556, 0.5193, 0.3554, 0.5252, 0.3498, 0.5196, 0.3498, 0.5143, 0.3556, 0.5141, 0.3556, 0.5193, 0.3498, 0.5143, 0.3498, 0.5095, 0.3555, 0.5097, 0.3556, 0.5141, 0.3498, 0.5095, 0.3498, 0.5, 0.3555, 0.5, 0.3555, 0.5097, 0.3554, 0.5252, 0.3556, 0.5193, 0.3609, 0.5194, 0.3607, 0.5252, 0.3556, 0.5193, 0.3556, 0.5141, 0.3606, 0.5144, 0.3609, 0.5194, 0.3556, 0.5141, 0.3555, 0.5097, 0.3602, 0.5105, 0.3606, 0.5144, 0.3555, 0.5097, 0.3555, 0.5, 0.3602, 0.5, 0.3602, 0.5105, 0.3607, 0.5252, 0.3609, 0.5194, 0.3653, 0.5195, 0.3655, 0.5252, 0.3609, 0.5194, 0.3606, 0.5144, 0.3645, 0.5148, 0.3653, 0.5195, 0.3606, 0.5144, 0.3602, 0.5105, 0.3636, 0.5114, 0.3645, 0.5148, 0.3602, 0.5105, 0.3602, 0.5, 0.3636, 0.5, 0.3636, 0.5114, 0.4002, 0.4748, 0.4002, 0.4804, 0.3944, 0.4807, 0.3946, 0.4748, 0.4002, 0.4804, 0.4002, 0.4857, 0.3944, 0.4859, 0.3944, 0.4807, 0.4002, 0.4857, 0.4002, 0.4905, 0.3945, 0.4903, 0.3944, 0.4859, 0.4002, 0.4905, 0.4002, 0.5095, 0.3945, 0.5097, 0.3945, 0.4903, 0.3946, 0.4748, 0.3944, 0.4807, 0.3891, 0.4806, 0.3893, 0.4748, 0.3944, 0.4807, 0.3944, 0.4859, 0.3894, 0.4856, 0.3891, 0.4806, 0.3944, 0.4859, 0.3945, 0.4903, 0.3898, 0.4895, 0.3894, 0.4856, 0.3945, 0.4903, 0.3945, 0.5097, 0.3898, 0.5105, 0.3898, 0.4895, 0.3893, 0.4748, 0.3891, 0.4806, 0.375, 0.4805, 0.375, 0.4748, 0.3891, 0.4806, 0.3894, 0.4856, 0.375, 0.4852, 0.375, 0.4805, 0.3894, 0.4856, 0.3898, 0.4895, 0.375, 0.4886, 0.375, 0.4852, 0.3898, 0.4895, 0.3898, 0.5105, 0.3864, 0.5114, 0.375, 0.4886, 0.4002, 0.5252, 0.3946, 0.5252, 0.3943, 0.5194, 0.4002, 0.5196, 0.3946, 0.5252, 0.3893, 0.5252, 0.3891, 0.5194, 0.3943, 0.5194, 0.3893, 0.5252, 0.3845, 0.5252, 0.3847, 0.5195, 0.3891, 0.5194, 0.3845, 0.5252, 0.3655, 0.5252, 0.3653, 0.5195, 0.3847, 0.5195, 0.4002, 0.5196, 0.3943, 0.5194, 0.3944, 0.5141, 0.4002, 0.5143, 0.3943, 0.5194, 0.3891, 0.5194, 0.3894, 0.5144, 0.3944, 0.5141, 0.3891, 0.5194, 0.3847, 0.5195, 0.3855, 0.5148, 0.3894, 0.5144, 0.3847, 0.5195, 0.3653, 0.5195, 0.3645, 0.5148, 0.3855, 0.5148, 0.4002, 0.5143, 0.3944, 0.5141, 0.3945, 0.5097, 0.4002, 0.5095, 0.3944, 0.5141, 0.3894, 0.5144, 0.3898, 0.5105, 0.3945, 0.5097, 0.3894, 0.5144, 0.3855, 0.5148, 0.3864, 0.5114, 0.3898, 0.5105, 0.3855, 0.5148, 0.3645, 0.5148, 0.3636, 0.5114, 0.3864, 0.5114, 0.3636, 0.5114, 0.3636, 0.5, 0.3658, 0.5114, 0.5998, 0.7248, 0.6054, 0.7248, 0.6057, 0.7306, 0.5998, 0.7304, 0.6054, 0.7248, 0.6107, 0.7248, 0.6109, 0.7306, 0.6057, 0.7306, 0.6107, 0.7248, 0.6155, 0.7248, 0.6153, 0.7305, 0.6109, 0.7306, 0.6155, 0.7248, 0.6345, 0.7248, 0.6347, 0.7305, 0.6153, 0.7305, 0.5998, 0.7304, 0.6057, 0.7306, 0.6056, 0.7359, 0.5998, 0.7357, 0.6057, 0.7306, 0.6109, 0.7306, 0.6106, 0.7356, 0.6056, 0.7359, 0.6109, 0.7306, 0.6153, 0.7305, 0.6145, 0.7352, 0.6106, 0.7356, 0.6153, 0.7305, 0.6347, 0.7305, 0.6355, 0.7352, 0.6145, 0.7352, 0.5998, 0.7357, 0.6056, 0.7359, 0.6055, 0.7403, 0.5998, 0.7405, 0.6056, 0.7359, 0.6106, 0.7356, 0.6102, 0.7395, 0.6055, 0.7403, 0.6106, 0.7356, 0.6145, 0.7352, 0.6136, 0.7386, 0.6102, 0.7395, 0.6145, 0.7352, 0.6355, 0.7352, 0.6364, 0.75, 0.6136, 0.7386, 0.6502, 0.7248, 0.6502, 0.7304, 0.6444, 0.7307, 0.6446, 0.7248, 0.6502, 0.7304, 0.6502, 0.7357, 0.6444, 0.7359, 0.6444, 0.7307, 0.6502, 0.7357, 0.6502, 0.75, 0.6445, 0.75, 0.6444, 0.7359, 0.625, 0.7752, 0.6155, 0.7752, 0.6153, 0.7695, 0.625, 0.7695, 0.6446, 0.7248, 0.6444, 0.7307, 0.6391, 0.7306, 0.6393, 0.7248, 0.6444, 0.7307, 0.6444, 0.7359, 0.6394, 0.7356, 0.6391, 0.7306, 0.6444, 0.7359, 0.6445, 0.75, 0.6398, 0.75, 0.6394, 0.7356, 0.625, 0.7695, 0.6153, 0.7695, 0.6145, 0.7648, 0.625, 0.7648, 0.6393, 0.7248, 0.6391, 0.7306, 0.6347, 0.7305, 0.6345, 0.7248, 0.6391, 0.7306, 0.6394, 0.7356, 0.6355, 0.7352, 0.6347, 0.7305, 0.6394, 0.7356, 0.6398, 0.75, 0.6364, 0.75, 0.6355, 0.7352, 0.625, 0.7648, 0.6145, 0.7648, 0.6136, 0.7614, 0.625, 0.7614, 0.5998, 0.7752, 0.5998, 0.7696, 0.6056, 0.7693, 0.6054, 0.7752, 0.5998, 0.7696, 0.5998, 0.7643, 0.6056, 0.7641, 0.6056, 0.7693, 0.5998, 0.7643, 0.5998, 0.7595, 0.6055, 0.7597, 0.6056, 0.7641, 0.5998, 0.7595, 0.5998, 0.7405, 0.6055, 0.7403, 0.6055, 0.7597, 0.6054, 0.7752, 0.6056, 0.7693, 0.6109, 0.7694, 0.6107, 0.7752, 0.6056, 0.7693, 0.6056, 0.7641, 0.6106, 0.7644, 0.6109, 0.7694, 0.6056, 0.7641, 0.6055, 0.7597, 0.6102, 0.7605, 0.6106, 0.7644, 0.6055, 0.7597, 0.6055, 0.7403, 0.6102, 0.7395, 0.6102, 0.7605, 0.6107, 0.7752, 0.6109, 0.7694, 0.6153, 0.7695, 0.6155, 0.7752, 0.6109, 0.7694, 0.6106, 0.7644, 0.6145, 0.7648, 0.6153, 0.7695, 0.6106, 0.7644, 0.6102, 0.7605, 0.6136, 0.7614, 0.6145, 0.7648, 0.6102, 0.7605, 0.6102, 0.7395, 0.6136, 0.7386, 0.6136, 0.7614, 0.6136, 0.7592, 0.625, 0.7614, 0.6136, 0.7614, 0.4002, 0.7248, 0.4002, 0.7304, 0.3944, 0.7307, 0.3946, 0.7248, 0.4002, 0.7304, 0.4002, 0.7357, 0.3944, 0.7359, 0.3944, 0.7307, 0.4002, 0.7357, 0.4002, 0.7405, 0.3945, 0.7403, 0.3944, 0.7359, 0.4002, 0.7405, 0.4002, 0.7595, 0.3945, 0.7597, 0.3945, 0.7403, 0.3946, 0.7248, 0.3944, 0.7307, 0.3891, 0.7306, 0.3893, 0.7248, 0.3944, 0.7307, 0.3944, 0.7359, 0.3894, 0.7356, 0.3891, 0.7306, 0.3944, 0.7359, 0.3945, 0.7403, 0.3898, 0.7395, 0.3894, 0.7356, 0.3945, 0.7403, 0.3945, 0.7597, 0.3898, 0.7605, 0.3898, 0.7395, 0.3893, 0.7248, 0.3891, 0.7306, 0.3847, 0.7305, 0.3845, 0.7248, 0.3891, 0.7306, 0.3894, 0.7356, 0.3855, 0.7352, 0.3847, 0.7305, 0.3894, 0.7356, 0.3898, 0.7395, 0.3864, 0.7386, 0.3855, 0.7352, 0.3898, 0.7395, 0.3898, 0.7605, 0.375, 0.7614, 0.3864, 0.7386, 0.4002, 0.7752, 0.3946, 0.7752, 0.3943, 0.7694, 0.4002, 0.7696, 0.3946, 0.7752, 0.3893, 0.7752, 0.3891, 0.7694, 0.3943, 0.7694, 0.3893, 0.7752, 0.375, 0.7752, 0.375, 0.7695, 0.3891, 0.7694, 0.3498, 0.75, 0.3498, 0.7405, 0.3555, 0.7403, 0.3555, 0.75, 0.4002, 0.7696, 0.3943, 0.7694, 0.3944, 0.7641, 0.4002, 0.7643, 0.3943, 0.7694, 0.3891, 0.7694, 0.3894, 0.7644, 0.3944, 0.7641, 0.3891, 0.7694, 0.375, 0.7695, 0.375, 0.7648, 0.3894, 0.7644, 0.3555, 0.75, 0.3555, 0.7403, 0.3602, 0.7395, 0.3602, 0.75, 0.4002, 0.7643, 0.3944, 0.7641, 0.3945, 0.7597, 0.4002, 0.7595, 0.3944, 0.7641, 0.3894, 0.7644, 0.3898, 0.7605, 0.3945, 0.7597, 0.3894, 0.7644, 0.375, 0.7648, 0.375, 0.7614, 0.3898, 0.7605, 0.3602, 0.75, 0.3602, 0.7395, 0.3636, 0.7386, 0.3636, 0.75, 0.3498, 0.7248, 0.3554, 0.7248, 0.3557, 0.7306, 0.3498, 0.7304, 0.3554, 0.7248, 0.3607, 0.7248, 0.3609, 0.7306, 0.3557, 0.7306, 0.3607, 0.7248, 0.3655, 0.7248, 0.3653, 0.7305, 0.3609, 0.7306, 0.3655, 0.7248, 0.3845, 0.7248, 0.3847, 0.7305, 0.3653, 0.7305, 0.3498, 0.7304, 0.3557, 0.7306, 0.3556, 0.7359, 0.3498, 0.7357, 0.3557, 0.7306, 0.3609, 0.7306, 0.3606, 0.7356, 0.3556, 0.7359, 0.3609, 0.7306, 0.3653, 0.7305, 0.3645, 0.7352, 0.3606, 0.7356, 0.3653, 0.7305, 0.3847, 0.7305, 0.3855, 0.7352, 0.3645, 0.7352, 0.3498, 0.7357, 0.3556, 0.7359, 0.3555, 0.7403, 0.3498, 0.7405, 0.3556, 0.7359, 0.3606, 0.7356, 0.3602, 0.7395, 0.3555, 0.7403, 0.3606, 0.7356, 0.3645, 0.7352, 0.3636, 0.7386, 0.3602, 0.7395, 0.3645, 0.7352, 0.3855, 0.7352, 0.3864, 0.7386, 0.3636, 0.7386, 0.3658, 0.7386, 0.3636, 0.75, 0.3636, 0.7386, 0.5998, 0.2752, 0.5998, 0.2696, 0.6056, 0.2693, 0.6054, 0.2752, 0.5998, 0.2696, 0.5998, 0.2643, 0.6056, 0.2641, 0.6056, 0.2693, 0.5998, 0.2643, 0.5998, 0.2595, 0.6055, 0.2597, 0.6056, 0.2641, 0.5998, 0.2595, 0.5998, 0.2405, 0.6055, 0.2403, 0.6055, 0.2597, 0.6054, 0.2752, 0.6056, 0.2693, 0.6109, 0.2694, 0.6107, 0.2752, 0.6056, 0.2693, 0.6056, 0.2641, 0.6106, 0.2644, 0.6109, 0.2694, 0.6056, 0.2641, 0.6055, 0.2597, 0.6102, 0.2605, 0.6106, 0.2644, 0.6055, 0.2597, 0.6055, 0.2403, 0.6102, 0.2395, 0.6102, 0.2605, 0.6107, 0.2752, 0.6109, 0.2694, 0.6153, 0.2695, 0.6155, 0.2752, 0.6109, 0.2694, 0.6106, 0.2644, 0.6145, 0.2648, 0.6153, 0.2695, 0.6106, 0.2644, 0.6102, 0.2605, 0.6136, 0.2614, 0.6145, 0.2648, 0.6102, 0.2605, 0.6102, 0.2395, 0.6136, 0.2386, 0.6136, 0.2614, 0.5998, 0.2248, 0.6054, 0.2248, 0.6057, 0.2306, 0.5998, 0.2304, 0.6054, 0.2248, 0.6107, 0.2248, 0.6109, 0.2306, 0.6057, 0.2306, 0.6107, 0.2248, 0.6155, 0.2248, 0.6153, 0.2305, 0.6109, 0.2306, 0.6155, 0.2248, 0.625, 0.2248, 0.625, 0.2305, 0.6153, 0.2305, 0.5998, 0.2304, 0.6057, 0.2306, 0.6056, 0.2359, 0.5998, 0.2357, 0.6057, 0.2306, 0.6109, 0.2306, 0.6106, 0.2356, 0.6056, 0.2359, 0.6109, 0.2306, 0.6153, 0.2305, 0.6145, 0.2352, 0.6106, 0.2356, 0.6153, 0.2305, 0.625, 0.2305, 0.625, 0.2352, 0.6145, 0.2352, 0.5998, 0.2357, 0.6056, 0.2359, 0.6055, 0.2403, 0.5998, 0.2405, 0.6056, 0.2359, 0.6106, 0.2356, 0.6102, 0.2395, 0.6055, 0.2403, 0.6106, 0.2356, 0.6145, 0.2352, 0.6136, 0.2386, 0.6102, 0.2395, 0.6145, 0.2352, 0.625, 0.2352, 0.625, 0.2386, 0.6136, 0.2386, 0.8498, 0.5252, 0.8498, 0.5196, 0.8556, 0.5193, 0.8554, 0.5252, 0.8498, 0.5196, 0.8498, 0.5143, 0.8556, 0.5141, 0.8556, 0.5193, 0.8498, 0.5143, 0.8498, 0.5, 0.8555, 0.5, 0.8556, 0.5141, 0.625, 0.2752, 0.6155, 0.2752, 0.6153, 0.2695, 0.625, 0.2695, 0.8554, 0.5252, 0.8556, 0.5193, 0.8609, 0.5194, 0.8607, 0.5252, 0.8556, 0.5193, 0.8556, 0.5141, 0.8606, 0.5144, 0.8609, 0.5194, 0.8556, 0.5141, 0.8555, 0.5, 0.8602, 0.5, 0.8606, 0.5144, 0.625, 0.2695, 0.6153, 0.2695, 0.6145, 0.2648, 0.625, 0.2648, 0.8607, 0.5252, 0.8609, 0.5194, 0.875, 0.5195, 0.875, 0.5252, 0.8609, 0.5194, 0.8606, 0.5144, 0.875, 0.5148, 0.875, 0.5195, 0.8606, 0.5144, 0.8602, 0.5, 0.875, 0.5114, 0.875, 0.5148, 0.625, 0.2648, 0.6145, 0.2648, 0.6136, 0.2614, 0.625, 0.25, 0.6136, 0.2408, 0.6136, 0.2386, 0.625, 0.2386, 0.4002, 0.2248, 0.4002, 0.2304, 0.3944, 0.2307, 0.3946, 0.2248, 0.4002, 0.2304, 0.4002, 0.2357, 0.3944, 0.2359, 0.3944, 0.2307, 0.4002, 0.2357, 0.4002, 0.2405, 0.3945, 0.2403, 0.3944, 0.2359, 0.4002, 0.2405, 0.4002, 0.2595, 0.3945, 0.2597, 0.3945, 0.2403, 0.3946, 0.2248, 0.3944, 0.2307, 0.3891, 0.2306, 0.3893, 0.2248, 0.3944, 0.2307, 0.3944, 0.2359, 0.3894, 0.2356, 0.3891, 0.2306, 0.3944, 0.2359, 0.3945, 0.2403, 0.3898, 0.2395, 0.3894, 0.2356, 0.3945, 0.2403, 0.3945, 0.2597, 0.3898, 0.2605, 0.3898, 0.2395, 0.3893, 0.2248, 0.3891, 0.2306, 0.375, 0.2305, 0.375, 0.2248, 0.3891, 0.2306, 0.3894, 0.2356, 0.375, 0.2352, 0.375, 0.2305, 0.3894, 0.2356, 0.3898, 0.2395, 0.375, 0.2386, 0.375, 0.2352, 0.3898, 0.2395, 0.3898, 0.2605, 0.375, 0.2614, 0.375, 0.2386, 0.4002, 0.2752, 0.3946, 0.2752, 0.3943, 0.2694, 0.4002, 0.2696, 0.3946, 0.2752, 0.3893, 0.2752, 0.3891, 0.2694, 0.3943, 0.2694, 0.3893, 0.2752, 0.375, 0.2752, 0.375, 0.2695, 0.3891, 0.2694, 0.1502, 0.5, 0.1502, 0.5095, 0.1445, 0.5097, 0.1445, 0.5, 0.4002, 0.2696, 0.3943, 0.2694, 0.3944, 0.2641, 0.4002, 0.2643, 0.3943, 0.2694, 0.3891, 0.2694, 0.3894, 0.2644, 0.3944, 0.2641, 0.3891, 0.2694, 0.375, 0.2695, 0.375, 0.2648, 0.3894, 0.2644, 0.1445, 0.5, 0.1445, 0.5097, 0.1398, 0.5105, 0.1398, 0.5, 0.4002, 0.2643, 0.3944, 0.2641, 0.3945, 0.2597, 0.4002, 0.2595, 0.3944, 0.2641, 0.3894, 0.2644, 0.3898, 0.2605, 0.3945, 0.2597, 0.3894, 0.2644, 0.375, 0.2648, 0.375, 0.2614, 0.3898, 0.2605, 0.1398, 0.5, 0.1398, 0.5105, 0.1364, 0.5114, 0.1364, 0.5, 0.1502, 0.5252, 0.1446, 0.5252, 0.1443, 0.5194, 0.1502, 0.5196, 0.1446, 0.5252, 0.1393, 0.5252, 0.1391, 0.5194, 0.1443, 0.5194, 0.1393, 0.5252, 0.1345, 0.5252, 0.1347, 0.5195, 0.1391, 0.5194, 0.1345, 0.5252, 0.125, 0.5252, 0.125, 0.5195, 0.1347, 0.5195, 0.1502, 0.5196, 0.1443, 0.5194, 0.1444, 0.5141, 0.1502, 0.5143, 0.1443, 0.5194, 0.1391, 0.5194, 0.1394, 0.5144, 0.1444, 0.5141, 0.1391, 0.5194, 0.1347, 0.5195, 0.1355, 0.5148, 0.1394, 0.5144, 0.1347, 0.5195, 0.125, 0.5195, 0.125, 0.5148, 0.1355, 0.5148, 0.1502, 0.5143, 0.1444, 0.5141, 0.1445, 0.5097, 0.1502, 0.5095, 0.1444, 0.5141, 0.1394, 0.5144, 0.1398, 0.5105, 0.1445, 0.5097, 0.1394, 0.5144, 0.1355, 0.5148, 0.1364, 0.5114, 0.1398, 0.5105, 0.1355, 0.5148, 0.125, 0.5148, 0.125, 0.5114, 0.1364, 0.5114, 0.125, 0.5114, 0.1364, 0.5, 0.1364, 0.5114, 0.5998, 0.02517, 0.5998, 0.01957, 0.6056, 0.01933, 0.6054, 0.02517, 0.5998, 0.01957, 0.5998, 0.01425, 0.6056, 0.01406, 0.6056, 0.01933, 0.5998, 0.01425, 0.5998, 0.009478, 0.6055, 0.009697, 0.6056, 0.01406, 0.5998, 0.009478, 0.5998, 0.0, 0.6055, 0.0, 0.6055, 0.009697, 0.6054, 0.02517, 0.6056, 0.01933, 0.6109, 0.01937, 0.6107, 0.02517, 0.6056, 0.01933, 0.6056, 0.01406, 0.6106, 0.01436, 0.6109, 0.01937, 0.6056, 0.01406, 0.6055, 0.009697, 0.6102, 0.01051, 0.6106, 0.01436, 0.6055, 0.009697, 0.6055, 0.0, 0.6102, 0.0, 0.6102, 0.01051, 0.6107, 0.02517, 0.6109, 0.01937, 0.6153, 0.01947, 0.6155, 0.02517, 0.6109, 0.01937, 0.6106, 0.01436, 0.6145, 0.01477, 0.6153, 0.01947, 0.6106, 0.01436, 0.6102, 0.01051, 0.6136, 0.01141, 0.6145, 0.01477, 0.6102, 0.01051, 0.6102, 0.0, 0.6136, 0.0, 0.6136, 0.01141, 0.5998, 0.9748, 0.6054, 0.9748, 0.6057, 0.9806, 0.5998, 0.9804, 0.6054, 0.9748, 0.6107, 0.9748, 0.6109, 0.9806, 0.6057, 0.9806, 0.6107, 0.9748, 0.6155, 0.9748, 0.6153, 0.9805, 0.6109, 0.9806, 0.6155, 0.9748, 0.625, 0.9748, 0.625, 0.9805, 0.6153, 0.9805, 0.5998, 0.9804, 0.6057, 0.9806, 0.6056, 0.9859, 0.5998, 0.9857, 0.6057, 0.9806, 0.6109, 0.9806, 0.6106, 0.9856, 0.6056, 0.9859, 0.6109, 0.9806, 0.6153, 0.9805, 0.6145, 0.9852, 0.6106, 0.9856, 0.6153, 0.9805, 0.625, 0.9805, 0.625, 0.9852, 0.6145, 0.9852, 0.5998, 0.9857, 0.6056, 0.9859, 0.6055, 1.0, 0.5998, 1.0, 0.6056, 0.9859, 0.6106, 0.9856, 0.6102, 1.0, 0.6055, 1.0, 0.6106, 0.9856, 0.6145, 0.9852, 0.6136, 1.0, 0.6102, 1.0, 0.6145, 0.9852, 0.625, 0.9852, 0.625, 1.0, 0.6136, 1.0, 0.8498, 0.7248, 0.8554, 0.7248, 0.8557, 0.7306, 0.8498, 0.7304, 0.8554, 0.7248, 0.8607, 0.7248, 0.8609, 0.7306, 0.8557, 0.7306, 0.8607, 0.7248, 0.875, 0.7248, 0.875, 0.7305, 0.8609, 0.7306, 0.625, 0.02517, 0.6155, 0.02517, 0.6153, 0.01947, 0.625, 0.01949, 0.8498, 0.7304, 0.8557, 0.7306, 0.8556, 0.7359, 0.8498, 0.7357, 0.8557, 0.7306, 0.8609, 0.7306, 0.8606, 0.7356, 0.8556, 0.7359, 0.8609, 0.7306, 0.875, 0.7305, 0.875, 0.7352, 0.8606, 0.7356, 0.625, 0.01949, 0.6153, 0.01947, 0.6145, 0.01477, 0.625, 0.01478, 0.8498, 0.7357, 0.8556, 0.7359, 0.8555, 0.75, 0.8498, 0.75, 0.8556, 0.7359, 0.8606, 0.7356, 0.8602, 0.75, 0.8555, 0.75, 0.8606, 0.7356, 0.875, 0.7352, 0.875, 0.7386, 0.8602, 0.75, 0.625, 0.01478, 0.6145, 0.01477, 0.6136, 0.01141, 0.625, 0.01141, 0.6136, 0.01141, 0.6136, 0.0, 0.625, 0.01141, 0.1502, 0.7248, 0.1502, 0.7304, 0.1444, 0.7307, 0.1446, 0.7248, 0.1502, 0.7304, 0.1502, 0.7357, 0.1444, 0.7359, 0.1444, 0.7307, 0.1502, 0.7357, 0.1502, 0.7405, 0.1445, 0.7403, 0.1444, 0.7359, 0.1502, 0.7405, 0.1502, 0.75, 0.1445, 0.75, 0.1445, 0.7403, 0.1446, 0.7248, 0.1444, 0.7307, 0.1391, 0.7306, 0.1393, 0.7248, 0.1444, 0.7307, 0.1444, 0.7359, 0.1394, 0.7356, 0.1391, 0.7306, 0.1444, 0.7359, 0.1445, 0.7403, 0.1398, 0.7395, 0.1394, 0.7356, 0.1445, 0.7403, 0.1445, 0.75, 0.1398, 0.75, 0.1398, 0.7395, 0.1393, 0.7248, 0.1391, 0.7306, 0.1347, 0.7305, 0.1345, 0.7248, 0.1391, 0.7306, 0.1394, 0.7356, 0.1355, 0.7352, 0.1347, 0.7305, 0.1394, 0.7356, 0.1398, 0.7395, 0.1364, 0.7386, 0.1355, 0.7352, 0.1398, 0.7395, 0.1398, 0.75, 0.1364, 0.75, 0.1364, 0.7386, 0.4002, 0.9748, 0.4002, 0.9804, 0.3944, 0.9807, 0.3946, 0.9748, 0.4002, 0.9804, 0.4002, 0.9857, 0.3944, 0.9859, 0.3944, 0.9807, 0.4002, 0.9857, 0.4002, 1.0, 0.3945, 1.0, 0.3944, 0.9859, 0.4002, 0.0, 0.4002, 0.009478, 0.3945, 0.009672, 0.3945, 0.0, 0.3946, 0.9748, 0.3944, 0.9807, 0.3891, 0.9806, 0.3893, 0.9748, 0.3944, 0.9807, 0.3944, 0.9859, 0.3894, 0.9856, 0.3891, 0.9806, 0.3944, 0.9859, 0.3945, 1.0, 0.3898, 1.0, 0.3894, 0.9856, 0.3945, 0.0, 0.3945, 0.009672, 0.3898, 0.01051, 0.3898, 0.0, 0.3893, 0.9748, 0.3891, 0.9806, 0.375, 0.9805, 0.375, 0.9748, 0.3891, 0.9806, 0.3894, 0.9856, 0.375, 0.9852, 0.375, 0.9805, 0.3894, 0.9856, 0.3898, 1.0, 0.375, 0.9886, 0.375, 0.9852, 0.3898, 0.0, 0.3898, 0.01051, 0.375, 0.01141, 0.375, 0.0, 0.4002, 0.02517, 0.3946, 0.02517, 0.3943, 0.01939, 0.4002, 0.01957, 0.3946, 0.02517, 0.3893, 0.02517, 0.3891, 0.01942, 0.3943, 0.01939, 0.3893, 0.02517, 0.375, 0.02517, 0.375, 0.01949, 0.3891, 0.01942, 0.125, 0.7248, 0.1345, 0.7248, 0.1347, 0.7305, 0.125, 0.7305, 0.4002, 0.01957, 0.3943, 0.01939, 0.3944, 0.01406, 0.4002, 0.01425, 0.3943, 0.01939, 0.3891, 0.01942, 0.3894, 0.01438, 0.3944, 0.01406, 0.3891, 0.01942, 0.375, 0.01949, 0.375, 0.01478, 0.3894, 0.01438, 0.125, 0.7305, 0.1347, 0.7305, 0.1355, 0.7352, 0.125, 0.7352, 0.4002, 0.01425, 0.3944, 0.01406, 0.3945, 0.009672, 0.4002, 0.009478, 0.3944, 0.01406, 0.3894, 0.01438, 0.3898, 0.01051, 0.3945, 0.009672, 0.3894, 0.01438, 0.375, 0.01478, 0.375, 0.01141, 0.3898, 0.01051, 0.125, 0.7352, 0.1355, 0.7352, 0.1364, 0.7386, 0.125, 0.7386, 0.1364, 0.7386, 0.1364, 0.75, 0.125, 0.7386, 0.1502, 0.6583, 0.1502, 0.7248, 0.1446, 0.7248, 0.1446, 0.6583, 0.1446, 0.6583, 0.1446, 0.7248, 0.1393, 0.7248, 0.1393, 0.6583, 0.1393, 0.6583, 0.1393, 0.7248, 0.1345, 0.7248, 0.1345, 0.6583, 0.1345, 0.6583, 0.1345, 0.7248, 0.125, 0.7248, 0.125, 0.6583, 0.375, 0.09172, 0.375, 0.02517, 0.3893, 0.02517, 0.3893, 0.09172, 0.3893, 0.09172, 0.3893, 0.02517, 0.3946, 0.02517, 0.3946, 0.09172, 0.3946, 0.09172, 0.3946, 0.02517, 0.4002, 0.02517, 0.4002, 0.09172, 0.2167, 0.5252, 0.1502, 0.5252, 0.1502, 0.5196, 0.2167, 0.5196, 0.2167, 0.5196, 0.1502, 0.5196, 0.1502, 0.5143, 0.2167, 0.5143, 0.2167, 0.5143, 0.1502, 0.5143, 0.1502, 0.5095, 0.2167, 0.5095, 0.2167, 0.5095, 0.1502, 0.5095, 0.1502, 0.5, 0.2167, 0.5, 0.375, 0.3417, 0.375, 0.2752, 0.3893, 0.2752, 0.3893, 0.3417, 0.3893, 0.3417, 0.3893, 0.2752, 0.3946, 0.2752, 0.3946, 0.3417, 0.3946, 0.3417, 0.3946, 0.2752, 0.4002, 0.2752, 0.4002, 0.3417, 0.5998, 0.5252, 0.4002, 0.5252, 0.4002, 0.5196, 0.5998, 0.5196, 0.5998, 0.5196, 0.4002, 0.5196, 0.4002, 0.5143, 0.5998, 0.5143, 0.5998, 0.5143, 0.4002, 0.5143, 0.4002, 0.5095, 0.5998, 0.5095, 0.5998, 0.5095, 0.4002, 0.5095, 0.4002, 0.4905, 0.5998, 0.4905, 0.5998, 0.4905, 0.4002, 0.4905, 0.4002, 0.4857, 0.5998, 0.4857, 0.5998, 0.4857, 0.4002, 0.4857, 0.4002, 0.4804, 0.5998, 0.4804, 0.5998, 0.4804, 0.4002, 0.4804, 0.4002, 0.4748, 0.5998, 0.4748, 0.4002, 0.9748, 0.5998, 0.9748, 0.5998, 0.9804, 0.4002, 0.9804, 0.4002, 0.9804, 0.5998, 0.9804, 0.5998, 0.9857, 0.4002, 0.9857, 0.4002, 0.9857, 0.5998, 0.9857, 0.5998, 1.0, 0.4002, 1.0, 0.4002, 0.0, 0.5998, 0.0, 0.5998, 0.009478, 0.4002, 0.009478, 0.4002, 0.009478, 0.5998, 0.009478, 0.5998, 0.01425, 0.4002, 0.01425, 0.4002, 0.01425, 0.5998, 0.01425, 0.5998, 0.01957, 0.4002, 0.01957, 0.4002, 0.01957, 0.5998, 0.01957, 0.5998, 0.02517, 0.4002, 0.02517, 0.5998, 0.7752, 0.4002, 0.7752, 0.4002, 0.7696, 0.5998, 0.7696, 0.5998, 0.7696, 0.4002, 0.7696, 0.4002, 0.7643, 0.5998, 0.7643, 0.5998, 0.7643, 0.4002, 0.7643, 0.4002, 0.7595, 0.5998, 0.7595, 0.5998, 0.7595, 0.4002, 0.7595, 0.4002, 0.7405, 0.5998, 0.7405, 0.5998, 0.7405, 0.4002, 0.7405, 0.4002, 0.7357, 0.5998, 0.7357, 0.5998, 0.7357, 0.4002, 0.7357, 0.4002, 0.7304, 0.5998, 0.7304, 0.5998, 0.7304, 0.4002, 0.7304, 0.4002, 0.7248, 0.5998, 0.7248, 0.5998, 0.2752, 0.4002, 0.2752, 0.4002, 0.2696, 0.5998, 0.2696, 0.5998, 0.2696, 0.4002, 0.2696, 0.4002, 0.2643, 0.5998, 0.2643, 0.5998, 0.2643, 0.4002, 0.2643, 0.4002, 0.2595, 0.5998, 0.2595, 0.5998, 0.2595, 0.4002, 0.2595, 0.4002, 0.2405, 0.5998, 0.2405, 0.5998, 0.2405, 0.4002, 0.2405, 0.4002, 0.2357, 0.5998, 0.2357, 0.5998, 0.2357, 0.4002, 0.2357, 0.4002, 0.2304, 0.5998, 0.2304, 0.5998, 0.2304, 0.4002, 0.2304, 0.4002, 0.2248, 0.5998, 0.2248, 0.7833, 0.7248, 0.8498, 0.7248, 0.8498, 0.7304, 0.7833, 0.7304, 0.7833, 0.7304, 0.8498, 0.7304, 0.8498, 0.7357, 0.7833, 0.7357, 0.7833, 0.7357, 0.8498, 0.7357, 0.8498, 0.75, 0.7833, 0.75, 0.625, 0.9083, 0.625, 0.9748, 0.6155, 0.9748, 0.6155, 0.9083, 0.6155, 0.9083, 0.6155, 0.9748, 0.6107, 0.9748, 0.6107, 0.9083, 0.6107, 0.9083, 0.6107, 0.9748, 0.6054, 0.9748, 0.6054, 0.9083, 0.6054, 0.9083, 0.6054, 0.9748, 0.5998, 0.9748, 0.5998, 0.9083, 0.6502, 0.6583, 0.6502, 0.7248, 0.6446, 0.7248, 0.6446, 0.6583, 0.6446, 0.6583, 0.6446, 0.7248, 0.6393, 0.7248, 0.6393, 0.6583, 0.6393, 0.6583, 0.6393, 0.7248, 0.6345, 0.7248, 0.6345, 0.6583, 0.6345, 0.6583, 0.6345, 0.7248, 0.6155, 0.7248, 0.6155, 0.6583, 0.6155, 0.6583, 0.6155, 0.7248, 0.6107, 0.7248, 0.6107, 0.6583, 0.6107, 0.6583, 0.6107, 0.7248, 0.6054, 0.7248, 0.6054, 0.6583, 0.6054, 0.6583, 0.6054, 0.7248, 0.5998, 0.7248, 0.5998, 0.6583, 0.2833, 0.7248, 0.3498, 0.7248, 0.3498, 0.7304, 0.2833, 0.7304, 0.2833, 0.7304, 0.3498, 0.7304, 0.3498, 0.7357, 0.2833, 0.7357, 0.2833, 0.7357, 0.3498, 0.7357, 0.3498, 0.7405, 0.2833, 0.7405, 0.2833, 0.7405, 0.3498, 0.7405, 0.3498, 0.75, 0.2833, 0.75, 0.375, 0.8417, 0.375, 0.7752, 0.3893, 0.7752, 0.3893, 0.8417, 0.3893, 0.8417, 0.3893, 0.7752, 0.3946, 0.7752, 0.3946, 0.8417, 0.3946, 0.8417, 0.3946, 0.7752, 0.4002, 0.7752, 0.4002, 0.8417, 0.8498, 0.5917, 0.8498, 0.5252, 0.8554, 0.5252, 0.8554, 0.5917, 0.8554, 0.5917, 0.8554, 0.5252, 0.8607, 0.5252, 0.8607, 0.5917, 0.8607, 0.5917, 0.8607, 0.5252, 0.875, 0.5252, 0.875, 0.5917, 0.625, 0.1583, 0.625, 0.2248, 0.6155, 0.2248, 0.6155, 0.1583, 0.6155, 0.1583, 0.6155, 0.2248, 0.6107, 0.2248, 0.6107, 0.1583, 0.6107, 0.1583, 0.6107, 0.2248, 0.6054, 0.2248, 0.6054, 0.1583, 0.6054, 0.1583, 0.6054, 0.2248, 0.5998, 0.2248, 0.5998, 0.1583, 0.7167, 0.5252, 0.6502, 0.5252, 0.6502, 0.5196, 0.7167, 0.5196, 0.7167, 0.5196, 0.6502, 0.5196, 0.6502, 0.5143, 0.7167, 0.5143, 0.7167, 0.5143, 0.6502, 0.5143, 0.6502, 0.5, 0.7167, 0.5, 0.625, 0.4083, 0.625, 0.4748, 0.6155, 0.4748, 0.6155, 0.4083, 0.6155, 0.4083, 0.6155, 0.4748, 0.6107, 0.4748, 0.6107, 0.4083, 0.6107, 0.4083, 0.6107, 0.4748, 0.6054, 0.4748, 0.6054, 0.4083, 0.6054, 0.4083, 0.6054, 0.4748, 0.5998, 0.4748, 0.5998, 0.4083, 0.3498, 0.5917, 0.3498, 0.5252, 0.3554, 0.5252, 0.3554, 0.5917, 0.3554, 0.5917, 0.3554, 0.5252, 0.3607, 0.5252, 0.3607, 0.5917, 0.3607, 0.5917, 0.3607, 0.5252, 0.3655, 0.5252, 0.3655, 0.5917, 0.3655, 0.5917, 0.3655, 0.5252, 0.3845, 0.5252, 0.3845, 0.5917, 0.3845, 0.5917, 0.3845, 0.5252, 0.3893, 0.5252, 0.3893, 0.5917, 0.3893, 0.5917, 0.3893, 0.5252, 0.3946, 0.5252, 0.3946, 0.5917, 0.3946, 0.5917, 0.3946, 0.5252, 0.4002, 0.5252, 0.4002, 0.5917, 0.4002, 0.4083, 0.5998, 0.4083, 0.5998, 0.4748, 0.4002, 0.4748, 0.3946, 0.7248, 0.3946, 0.6583, 0.4002, 0.6583, 0.4002, 0.7248, 0.3893, 0.7248, 0.3893, 0.6583, 0.3946, 0.6583, 0.3946, 0.7248, 0.3845, 0.7248, 0.3845, 0.6583, 0.3893, 0.6583, 0.3893, 0.7248, 0.3655, 0.7248, 0.3655, 0.6583, 0.3845, 0.6583, 0.3845, 0.7248, 0.3607, 0.7248, 0.3607, 0.6583, 0.3655, 0.6583, 0.3655, 0.7248, 0.3554, 0.7248, 0.3554, 0.6583, 0.3607, 0.6583, 0.3607, 0.7248, 0.3498, 0.7248, 0.3498, 0.6583, 0.3554, 0.6583, 0.3554, 0.7248, 0.6054, 0.02517, 0.6054, 0.09172, 0.5998, 0.09172, 0.5998, 0.02517, 0.6107, 0.02517, 0.6107, 0.09172, 0.6054, 0.09172, 0.6054, 0.02517, 0.6155, 0.02517, 0.6155, 0.09172, 0.6107, 0.09172, 0.6107, 0.02517, 0.625, 0.02517, 0.625, 0.09172, 0.6155, 0.09172, 0.6155, 0.02517, 0.8607, 0.7248, 0.8607, 0.6583, 0.875, 0.6583, 0.875, 0.7248, 0.8554, 0.7248, 0.8554, 0.6583, 0.8607, 0.6583, 0.8607, 0.7248, 0.8498, 0.7248, 0.8498, 0.6583, 0.8554, 0.6583, 0.8554, 0.7248, 0.6054, 0.5252, 0.6054, 0.5917, 0.5998, 0.5917, 0.5998, 0.5252, 0.6107, 0.5252, 0.6107, 0.5917, 0.6054, 0.5917, 0.6054, 0.5252, 0.6155, 0.5252, 0.6155, 0.5917, 0.6107, 0.5917, 0.6107, 0.5252, 0.6345, 0.5252, 0.6345, 0.5917, 0.6155, 0.5917, 0.6155, 0.5252, 0.6393, 0.5252, 0.6393, 0.5917, 0.6345, 0.5917, 0.6345, 0.5252, 0.6446, 0.5252, 0.6446, 0.5917, 0.6393, 0.5917, 0.6393, 0.5252, 0.6502, 0.5252, 0.6502, 0.5917, 0.6446, 0.5917, 0.6446, 0.5252, 0.3946, 0.2248, 0.3946, 0.1583, 0.4002, 0.1583, 0.4002, 0.2248, 0.3893, 0.2248, 0.3893, 0.1583, 0.3946, 0.1583, 0.3946, 0.2248, 0.375, 0.2248, 0.375, 0.1583, 0.3893, 0.1583, 0.3893, 0.2248, 0.1345, 0.5252, 0.1345, 0.5917, 0.125, 0.5917, 0.125, 0.5252, 0.1393, 0.5252, 0.1393, 0.5917, 0.1345, 0.5917, 0.1345, 0.5252, 0.1446, 0.5252, 0.1446, 0.5917, 0.1393, 0.5917, 0.1393, 0.5252, 0.1502, 0.5252, 0.1502, 0.5917, 0.1446, 0.5917, 0.1446, 0.5252, 0.4002, 0.5252, 0.5998, 0.5252, 0.5998, 0.5917, 0.4002, 0.5917, 0.7833, 0.5252, 0.8498, 0.5252, 0.8498, 0.5917, 0.7833, 0.5917, 0.4002, 0.02517, 0.5998, 0.02517, 0.5998, 0.09172, 0.4002, 0.09172, 0.2833, 0.5252, 0.3498, 0.5252, 0.3498, 0.5917, 0.2833, 0.5917, 0.1502, 0.5252, 0.2167, 0.5252, 0.2167, 0.5917, 0.1502, 0.5917, 0.6502, 0.5252, 0.7167, 0.5252, 0.7167, 0.5917, 0.6502, 0.5917, 0.4002, 0.2752, 0.5998, 0.2752, 0.5998, 0.3417, 0.4002, 0.3417, 0.6054, 0.2752, 0.6054, 0.3417, 0.5998, 0.3417, 0.5998, 0.2752, 0.6107, 0.2752, 0.6107, 0.3417, 0.6054, 0.3417, 0.6054, 0.2752, 0.6155, 0.2752, 0.6155, 0.3417, 0.6107, 0.3417, 0.6107, 0.2752, 0.625, 0.2752, 0.625, 0.3417, 0.6155, 0.3417, 0.6155, 0.2752, 0.8498, 0.5143, 0.7833, 0.5143, 0.7833, 0.5, 0.8498, 0.5, 0.8498, 0.5196, 0.7833, 0.5196, 0.7833, 0.5143, 0.8498, 0.5143, 0.8498, 0.5252, 0.7833, 0.5252, 0.7833, 0.5196, 0.8498, 0.5196, 0.3946, 0.9748, 0.3946, 0.9083, 0.4002, 0.9083, 0.4002, 0.9748, 0.3893, 0.9748, 0.3893, 0.9083, 0.3946, 0.9083, 0.3946, 0.9748, 0.375, 0.9748, 0.375, 0.9083, 0.3893, 0.9083, 0.3893, 0.9748, 0.1502, 0.7405, 0.2167, 0.7405, 0.2167, 0.75, 0.1502, 0.75, 0.1502, 0.7357, 0.2167, 0.7357, 0.2167, 0.7405, 0.1502, 0.7405, 0.1502, 0.7304, 0.2167, 0.7304, 0.2167, 0.7357, 0.1502, 0.7357, 0.1502, 0.7248, 0.2167, 0.7248, 0.2167, 0.7304, 0.1502, 0.7304, 0.6054, 0.7752, 0.6054, 0.8417, 0.5998, 0.8417, 0.5998, 0.7752, 0.6107, 0.7752, 0.6107, 0.8417, 0.6054, 0.8417, 0.6054, 0.7752, 0.6155, 0.7752, 0.6155, 0.8417, 0.6107, 0.8417, 0.6107, 0.7752, 0.625, 0.7752, 0.625, 0.8417, 0.6155, 0.8417, 0.6155, 0.7752, 0.6502, 0.7357, 0.7167, 0.7357, 0.7167, 0.75, 0.6502, 0.75, 0.6502, 0.7304, 0.7167, 0.7304, 0.7167, 0.7357, 0.6502, 0.7357, 0.6502, 0.7248, 0.7167, 0.7248, 0.7167, 0.7304, 0.6502, 0.7304, 0.3946, 0.4748, 0.3946, 0.4083, 0.4002, 0.4083, 0.4002, 0.4748, 0.3893, 0.4748, 0.3893, 0.4083, 0.3946, 0.4083, 0.3946, 0.4748, 0.375, 0.4748, 0.375, 0.4083, 0.3893, 0.4083, 0.3893, 0.4748, 0.3498, 0.5095, 0.2833, 0.5095, 0.2833, 0.5, 0.3498, 0.5, 0.3498, 0.5143, 0.2833, 0.5143, 0.2833, 0.5095, 0.3498, 0.5095, 0.3498, 0.5196, 0.2833, 0.5196, 0.2833, 0.5143, 0.3498, 0.5143, 0.3498, 0.5252, 0.2833, 0.5252, 0.2833, 0.5196, 0.3498, 0.5196, 0.6502, 0.6583, 0.7167, 0.6583, 0.7167, 0.7248, 0.6502, 0.7248, 0.4002, 0.7752, 0.5998, 0.7752, 0.5998, 0.8417, 0.4002, 0.8417, 0.1502, 0.6583, 0.2167, 0.6583, 0.2167, 0.7248, 0.1502, 0.7248])
me_cube.materials.append(mat_red)
me_cube.use_mirror_vertex_groups = False
me_cube.update()
me_cube_001 = bpy.data.meshes.new('Cube.001')
me_cube_001.from_pydata([(0.2662, 0.7986, -1.0), (-0.2662, 0.7986, -1.0), (-0.2662, 0.8434, -0.995), (0.2662, 0.8434, -0.995), (-0.2662, 0.886, -0.9801), (0.2662, 0.886, -0.9801), (-0.2662, 0.9242, -0.9561), (0.2662, 0.9242, -0.9561), (-0.2662, 0.9561, -0.9242), (0.2662, 0.9561, -0.9242), (-0.2662, 0.9801, -0.886), (0.2662, 0.9801, -0.886), (-0.2662, 0.995, -0.8434), (0.2662, 0.995, -0.8434), (-0.2662, 1.0, -0.7986), (0.2662, 1.0, -0.7986), (0.2662, -0.7986, 1.0), (-0.2662, -0.7986, 1.0), (-0.2662, -0.8434, 0.995), (0.2662, -0.8434, 0.995), (-0.2662, -0.886, 0.9801), (0.2662, -0.886, 0.9801), (-0.2662, -0.9242, 0.9561), (0.2662, -0.9242, 0.9561), (-0.2662, -0.9561, 0.9242), (0.2662, -0.9561, 0.9242), (-0.2662, -0.9801, 0.886), (0.2662, -0.9801, 0.886), (-0.2662, -0.995, 0.8434), (0.2662, -0.995, 0.8434), (-0.2662, -1.0, 0.7986), (0.2662, -1.0, 0.7986), (-0.2662, -0.7986, -1.0), (0.2662, -0.7986, -1.0), (0.2662, -0.8434, -0.995), (-0.2662, -0.8434, -0.995), (0.2662, -0.886, -0.9801), (-0.2662, -0.886, -0.9801), (0.2662, -0.9242, -0.9561), (-0.2662, -0.9242, -0.9561), (0.2662, -0.9561, -0.9242), (-0.2662, -0.9561, -0.9242), (0.2662, -0.9801, -0.886), (-0.2662, -0.9801, -0.886), (0.2662, -0.995, -0.8434), (-0.2662, -0.995, -0.8434), (0.2662, -1.0, -0.7986), (-0.2662, -1.0, -0.7986), (-0.2662, 0.7986, 1.0), (0.2662, 0.7986, 1.0), (0.2662, 0.8434, 0.995), (-0.2662, 0.8434, 0.995), (0.2662, 0.886, 0.9801), (-0.2662, 0.886, 0.9801), (0.2662, 0.9242, 0.9561), (-0.2662, 0.9242, 0.9561), (0.2662, 0.9561, 0.9242), (-0.2662, 0.9561, 0.9242), (0.2662, 0.9801, 0.886), (-0.2662, 0.9801, 0.886), (0.2662, 0.995, 0.8434), (-0.2662, 0.995, 0.8434), (0.2662, 1.0, 0.7986), (-0.2662, 1.0, 0.7986), (-0.2662, 0.2662, 1.0), (0.2662, 0.2662, 1.0), (-0.2662, -0.2662, 1.0), (0.2662, -0.2662, 1.0), (0.2662, 0.2662, -1.0), (-0.2662, 0.2662, -1.0), (0.2662, -0.2662, -1.0), (-0.2662, -0.2662, -1.0)], [], [(69, 68, 70, 71), (1, 0, 68, 69), (65, 64, 66, 67), (49, 48, 64, 65), (14, 63, 62, 15), (61, 60, 62, 63), (59, 58, 60, 61), (57, 56, 58, 59), (55, 54, 56, 57), (53, 52, 54, 55), (51, 50, 52, 53), (48, 49, 50, 51), (45, 44, 46, 47), (43, 42, 44, 45), (41, 40, 42, 43), (39, 38, 40, 41), (37, 36, 38, 39), (35, 34, 36, 37), (32, 33, 34, 35), (29, 28, 30, 31), (27, 26, 28, 29), (25, 24, 26, 27), (23, 22, 24, 25), (21, 20, 22, 23), (19, 18, 20, 21), (16, 17, 18, 19), (13, 12, 14, 15), (11, 10, 12, 13), (9, 8, 10, 11), (7, 6, 8, 9), (5, 4, 6, 7), (3, 2, 4, 5), (0, 1, 2, 3), (67, 66, 17, 16), (46, 31, 30, 47), (71, 70, 33, 32)])
me_cube_001.polygons.foreach_set('use_smooth', [True] * 36)
_uv = me_cube_001.uv_layers.new(name='UVMap')
_uv.uv.foreach_set('vector', [0.2167, 0.5917, 0.2833, 0.5917, 0.2833, 0.6583, 0.2167, 0.6583, 0.2167, 0.5252, 0.2833, 0.5252, 0.2833, 0.5917, 0.2167, 0.5917, 0.7167, 0.5917, 0.7833, 0.5917, 0.7833, 0.6583, 0.7167, 0.6583, 0.7167, 0.5252, 0.7833, 0.5252, 0.7833, 0.5917, 0.7167, 0.5917, 0.4002, 0.3417, 0.5998, 0.3417, 0.5998, 0.4083, 0.4002, 0.4083, 0.6054, 0.3417, 0.6054, 0.4083, 0.5998, 0.4083, 0.5998, 0.3417, 0.6107, 0.3417, 0.6107, 0.4083, 0.6054, 0.4083, 0.6054, 0.3417, 0.6155, 0.3417, 0.6155, 0.4083, 0.6107, 0.4083, 0.6107, 0.3417, 0.625, 0.3417, 0.625, 0.4083, 0.6155, 0.4083, 0.6155, 0.3417, 0.7833, 0.5143, 0.7167, 0.5143, 0.7167, 0.5, 0.7833, 0.5, 0.7833, 0.5196, 0.7167, 0.5196, 0.7167, 0.5143, 0.7833, 0.5143, 0.7833, 0.5252, 0.7167, 0.5252, 0.7167, 0.5196, 0.7833, 0.5196, 0.3946, 0.9083, 0.3946, 0.8417, 0.4002, 0.8417, 0.4002, 0.9083, 0.3893, 0.9083, 0.3893, 0.8417, 0.3946, 0.8417, 0.3946, 0.9083, 0.375, 0.9083, 0.375, 0.8417, 0.3893, 0.8417, 0.3893, 0.9083, 0.2167, 0.7405, 0.2833, 0.7405, 0.2833, 0.75, 0.2167, 0.75, 0.2167, 0.7357, 0.2833, 0.7357, 0.2833, 0.7405, 0.2167, 0.7405, 0.2167, 0.7304, 0.2833, 0.7304, 0.2833, 0.7357, 0.2167, 0.7357, 0.2167, 0.7248, 0.2833, 0.7248, 0.2833, 0.7304, 0.2167, 0.7304, 0.6054, 0.8417, 0.6054, 0.9083, 0.5998, 0.9083, 0.5998, 0.8417, 0.6107, 0.8417, 0.6107, 0.9083, 0.6054, 0.9083, 0.6054, 0.8417, 0.6155, 0.8417, 0.6155, 0.9083, 0.6107, 0.9083, 0.6107, 0.8417, 0.625, 0.8417, 0.625, 0.9083, 0.6155, 0.9083, 0.6155, 0.8417, 0.7167, 0.7357, 0.7833, 0.7357, 0.7833, 0.75, 0.7167, 0.75, 0.7167, 0.7304, 0.7833, 0.7304, 0.7833, 0.7357, 0.7167, 0.7357, 0.7167, 0.7248, 0.7833, 0.7248, 0.7833, 0.7304, 0.7167, 0.7304, 0.3946, 0.4083, 0.3946, 0.3417, 0.4002, 0.3417, 0.4002, 0.4083, 0.3893, 0.4083, 0.3893, 0.3417, 0.3946, 0.3417, 0.3946, 0.4083, 0.375, 0.4083, 0.375, 0.3417, 0.3893, 0.3417, 0.3893, 0.4083, 0.2833, 0.5095, 0.2167, 0.5095, 0.2167, 0.5, 0.2833, 0.5, 0.2833, 0.5143, 0.2167, 0.5143, 0.2167, 0.5095, 0.2833, 0.5095, 0.2833, 0.5196, 0.2167, 0.5196, 0.2167, 0.5143, 0.2833, 0.5143, 0.2833, 0.5252, 0.2167, 0.5252, 0.2167, 0.5196, 0.2833, 0.5196, 0.7167, 0.6583, 0.7833, 0.6583, 0.7833, 0.7248, 0.7167, 0.7248, 0.4002, 0.8417, 0.5998, 0.8417, 0.5998, 0.9083, 0.4002, 0.9083, 0.2167, 0.6583, 0.2833, 0.6583, 0.2833, 0.7248, 0.2167, 0.7248])
me_cube_001.materials.append(mat_white)
me_cube_001.use_mirror_vertex_groups = False
me_cube_001.update()
me_cube_002 = bpy.data.meshes.new('Cube.002')
me_cube_002.from_pydata([(-0.7986, 0.2662, -1.0), (-0.7986, -0.2662, -1.0), (-0.8434, -0.2662, -0.995), (-0.8434, 0.2662, -0.995), (-0.886, -0.2662, -0.9801), (-0.886, 0.2662, -0.9801), (-0.9242, -0.2662, -0.9561), (-0.9242, 0.2662, -0.9561), (-0.9561, -0.2662, -0.9242), (-0.9561, 0.2662, -0.9242), (-0.9801, -0.2662, -0.886), (-0.9801, 0.2662, -0.886), (-0.995, -0.2662, -0.8434), (-0.995, 0.2662, -0.8434), (-1.0, -0.2662, -0.7986), (-1.0, 0.2662, -0.7986), (0.7986, 0.2662, 1.0), (0.7986, -0.2662, 1.0), (0.8434, -0.2662, 0.995), (0.8434, 0.2662, 0.995), (0.886, -0.2662, 0.9801), (0.886, 0.2662, 0.9801), (0.9242, -0.2662, 0.9561), (0.9242, 0.2662, 0.9561), (0.9561, -0.2662, 0.9242), (0.9561, 0.2662, 0.9242), (0.9801, -0.2662, 0.886), (0.9801, 0.2662, 0.886), (0.995, -0.2662, 0.8434), (0.995, 0.2662, 0.8434), (1.0, -0.2662, 0.7986), (1.0, 0.2662, 0.7986), (-0.7986, -0.2662, 1.0), (-0.7986, 0.2662, 1.0), (-0.8434, 0.2662, 0.995), (-0.8434, -0.2662, 0.995), (-0.886, 0.2662, 0.9801), (-0.886, -0.2662, 0.9801), (-0.9242, 0.2662, 0.9561), (-0.9242, -0.2662, 0.9561), (-0.9561, 0.2662, 0.9242), (-0.9561, -0.2662, 0.9242), (-0.9801, 0.2662, 0.886), (-0.9801, -0.2662, 0.886), (-0.995, 0.2662, 0.8434), (-0.995, -0.2662, 0.8434), (-1.0, 0.2662, 0.7986), (-1.0, -0.2662, 0.7986), (0.7986, -0.2662, -1.0), (0.7986, 0.2662, -1.0), (0.8434, 0.2662, -0.995), (0.8434, -0.2662, -0.995), (0.886, 0.2662, -0.9801), (0.886, -0.2662, -0.9801), (0.9242, 0.2662, -0.9561), (0.9242, -0.2662, -0.9561), (0.9561, 0.2662, -0.9242), (0.9561, -0.2662, -0.9242), (0.9801, 0.2662, -0.886), (0.9801, -0.2662, -0.886), (0.995, 0.2662, -0.8434), (0.995, -0.2662, -0.8434), (1.0, 0.2662, -0.7986), (1.0, -0.2662, -0.7986), (-0.2662, 0.2662, 1.0), (0.2662, 0.2662, 1.0), (-0.2662, -0.2662, 1.0), (0.2662, -0.2662, 1.0), (0.2662, 0.2662, -1.0), (-0.2662, 0.2662, -1.0), (0.2662, -0.2662, -1.0), (-0.2662, -0.2662, -1.0)], [], [(61, 60, 62, 63), (59, 58, 60, 61), (57, 56, 58, 59), (55, 54, 56, 57), (53, 52, 54, 55), (51, 50, 52, 53), (48, 49, 50, 51), (45, 44, 46, 47), (43, 42, 44, 45), (41, 40, 42, 43), (39, 38, 40, 41), (37, 36, 38, 39), (35, 34, 36, 37), (32, 33, 34, 35), (29, 28, 30, 31), (27, 26, 28, 29), (25, 24, 26, 27), (23, 22, 24, 25), (21, 20, 22, 23), (19, 18, 20, 21), (16, 17, 18, 19), (13, 12, 14, 15), (11, 10, 12, 13), (9, 8, 10, 11), (7, 6, 8, 9), (5, 4, 6, 7), (3, 2, 4, 5), (0, 1, 2, 3), (62, 31, 30, 63), (64, 33, 32, 66), (14, 47, 46, 15), (68, 49, 48, 70), (0, 69, 71, 1), (16, 65, 67, 17)])
me_cube_002.polygons.foreach_set('use_smooth', [True] * 34)
_uv = me_cube_002.uv_layers.new(name='UVMap')
_uv.uv.foreach_set('vector', [0.3946, 0.6583, 0.3946, 0.5917, 0.4002, 0.5917, 0.4002, 0.6583, 0.3893, 0.6583, 0.3893, 0.5917, 0.3946, 0.5917, 0.3946, 0.6583, 0.3845, 0.6583, 0.3845, 0.5917, 0.3893, 0.5917, 0.3893, 0.6583, 0.3655, 0.6583, 0.3655, 0.5917, 0.3845, 0.5917, 0.3845, 0.6583, 0.3607, 0.6583, 0.3607, 0.5917, 0.3655, 0.5917, 0.3655, 0.6583, 0.3554, 0.6583, 0.3554, 0.5917, 0.3607, 0.5917, 0.3607, 0.6583, 0.3498, 0.6583, 0.3498, 0.5917, 0.3554, 0.5917, 0.3554, 0.6583, 0.6054, 0.09172, 0.6054, 0.1583, 0.5998, 0.1583, 0.5998, 0.09172, 0.6107, 0.09172, 0.6107, 0.1583, 0.6054, 0.1583, 0.6054, 0.09172, 0.6155, 0.09172, 0.6155, 0.1583, 0.6107, 0.1583, 0.6107, 0.09172, 0.625, 0.09172, 0.625, 0.1583, 0.6155, 0.1583, 0.6155, 0.09172, 0.8607, 0.6583, 0.8607, 0.5917, 0.875, 0.5917, 0.875, 0.6583, 0.8554, 0.6583, 0.8554, 0.5917, 0.8607, 0.5917, 0.8607, 0.6583, 0.8498, 0.6583, 0.8498, 0.5917, 0.8554, 0.5917, 0.8554, 0.6583, 0.6054, 0.5917, 0.6054, 0.6583, 0.5998, 0.6583, 0.5998, 0.5917, 0.6107, 0.5917, 0.6107, 0.6583, 0.6054, 0.6583, 0.6054, 0.5917, 0.6155, 0.5917, 0.6155, 0.6583, 0.6107, 0.6583, 0.6107, 0.5917, 0.6345, 0.5917, 0.6345, 0.6583, 0.6155, 0.6583, 0.6155, 0.5917, 0.6393, 0.5917, 0.6393, 0.6583, 0.6345, 0.6583, 0.6345, 0.5917, 0.6446, 0.5917, 0.6446, 0.6583, 0.6393, 0.6583, 0.6393, 0.5917, 0.6502, 0.5917, 0.6502, 0.6583, 0.6446, 0.6583, 0.6446, 0.5917, 0.3946, 0.1583, 0.3946, 0.09172, 0.4002, 0.09172, 0.4002, 0.1583, 0.3893, 0.1583, 0.3893, 0.09172, 0.3946, 0.09172, 0.3946, 0.1583, 0.375, 0.1583, 0.375, 0.09172, 0.3893, 0.09172, 0.3893, 0.1583, 0.1345, 0.5917, 0.1345, 0.6583, 0.125, 0.6583, 0.125, 0.5917, 0.1393, 0.5917, 0.1393, 0.6583, 0.1345, 0.6583, 0.1345, 0.5917, 0.1446, 0.5917, 0.1446, 0.6583, 0.1393, 0.6583, 0.1393, 0.5917, 0.1502, 0.5917, 0.1502, 0.6583, 0.1446, 0.6583, 0.1446, 0.5917, 0.4002, 0.5917, 0.5998, 0.5917, 0.5998, 0.6583, 0.4002, 0.6583, 0.7833, 0.5917, 0.8498, 0.5917, 0.8498, 0.6583, 0.7833, 0.6583, 0.4002, 0.09172, 0.5998, 0.09172, 0.5998, 0.1583, 0.4002, 0.1583, 0.2833, 0.5917, 0.3498, 0.5917, 0.3498, 0.6583, 0.2833, 0.6583, 0.1502, 0.5917, 0.2167, 0.5917, 0.2167, 0.6583, 0.1502, 0.6583, 0.6502, 0.5917, 0.7167, 0.5917, 0.7167, 0.6583, 0.6502, 0.6583])
me_cube_002.materials.append(mat_white)
me_cube_002.use_mirror_vertex_groups = False
me_cube_002.update()
me_circle = bpy.data.meshes.new('Circle')
me_circle.from_pydata([(-4.622e-08, 1.0, 1.57), (-0.1951, 0.9808, 1.57), (-0.3827, 0.9239, 1.57), (-0.5556, 0.8315, 1.57), (-0.7071, 0.7071, 1.57), (-0.8315, 0.5556, 1.57), (-0.9239, 0.3827, 1.57), (-0.9808, 0.1951, 1.57), (-1.0, -1.185e-07, 1.57), (-0.9808, -0.1951, 1.57), (-0.9239, -0.3827, 1.57), (-0.8315, -0.5556, 1.57), (-0.7071, -0.7071, 1.57), (-0.5556, -0.8315, 1.57), (-0.3827, -0.9239, 1.57), (-0.1951, -0.9808, 1.57), (-4.622e-08, -1.0, 1.57), (0.1951, -0.9808, 1.57), (0.3827, -0.9239, 1.57), (0.5556, -0.8315, 1.57), (0.7071, -0.7071, 1.57), (0.8315, -0.5556, 1.57), (0.9239, -0.3827, 1.57), (0.9808, -0.1951, 1.57), (1.0, -1.185e-07, 1.57), (0.9808, 0.1951, 1.57), (0.9239, 0.3827, 1.57), (0.8315, 0.5556, 1.57), (0.7071, 0.7071, 1.57), (0.5556, 0.8315, 1.57), (0.3827, 0.9239, 1.57), (0.1951, 0.9808, 1.57), (4.758e-08, 1.0, -1.616), (-0.1951, 0.9808, -1.616), (-0.3827, 0.9239, -1.616), (-0.5556, 0.8315, -1.616), (-0.7071, 0.7071, -1.616), (-0.8315, 0.5556, -1.616), (-0.9239, 0.3827, -1.616), (-0.9808, 0.1951, -1.616), (-1.0, 1.22e-07, -1.616), (-0.9808, -0.1951, -1.616), (-0.9239, -0.3827, -1.616), (-0.8315, -0.5556, -1.616), (-0.7071, -0.7071, -1.616), (-0.5556, -0.8315, -1.616), (-0.3827, -0.9239, -1.616), (-0.1951, -0.9808, -1.616), (4.758e-08, -1.0, -1.616), (0.1951, -0.9808, -1.616), (0.3827, -0.9239, -1.616), (0.5556, -0.8315, -1.616), (0.7071, -0.7071, -1.616), (0.8315, -0.5556, -1.616), (0.9239, -0.3827, -1.616), (0.9808, -0.1951, -1.616), (1.0, 1.22e-07, -1.616), (0.9808, 0.1951, -1.616), (0.9239, 0.3827, -1.616), (0.8315, 0.5556, -1.616), (0.7071, 0.7071, -1.616), (0.5556, 0.8315, -1.616), (0.3827, 0.9239, -1.616), (0.1951, 0.9808, -1.616)], [], [(27, 26, 58, 59), (14, 13, 45, 46), (1, 0, 32, 33), (28, 27, 59, 60), (15, 14, 46, 47), (2, 1, 33, 34), (29, 28, 60, 61), (16, 15, 47, 48), (3, 2, 34, 35), (30, 29, 61, 62), (17, 16, 48, 49), (4, 3, 35, 36), (31, 30, 62, 63), (18, 17, 49, 50), (5, 4, 36, 37), (0, 31, 63, 32), (19, 18, 50, 51), (6, 5, 37, 38), (20, 19, 51, 52), (7, 6, 38, 39), (21, 20, 52, 53), (8, 7, 39, 40), (22, 21, 53, 54), (9, 8, 40, 41), (23, 22, 54, 55), (10, 9, 41, 42), (24, 23, 55, 56), (11, 10, 42, 43), (25, 24, 56, 57), (12, 11, 43, 44), (26, 25, 57, 58), (13, 12, 44, 45)])
me_circle.polygons.foreach_set('use_smooth', [True] * 32)
_uv = me_circle.uv_layers.new(name='UVMap')
_uv.uv.foreach_set('vector', [0.0, 0.0, 0.0, 0.0, 0.0, 0.0, 0.0, 0.0, 0.0, 0.0, 0.0, 0.0, 0.0, 0.0, 0.0, 0.0, 0.0, 0.0, 0.0, 0.0, 0.0, 0.0, 0.0, 0.0, 0.0, 0.0, 0.0, 0.0, 0.0, 0.0, 0.0, 0.0, 0.0, 0.0, 0.0, 0.0, 0.0, 0.0, 0.0, 0.0, 0.0, 0.0, 0.0, 0.0, 0.0, 0.0, 0.0, 0.0, 0.0, 0.0, 0.0, 0.0, 0.0, 0.0, 0.0, 0.0, 0.0, 0.0, 0.0, 0.0, 0.0, 0.0, 0.0, 0.0, 0.0, 0.0, 0.0, 0.0, 0.0, 0.0, 0.0, 0.0, 0.0, 0.0, 0.0, 0.0, 0.0, 0.0, 0.0, 0.0, 0.0, 0.0, 0.0, 0.0, 0.0, 0.0, 0.0, 0.0, 0.0, 0.0, 0.0, 0.0, 0.0, 0.0, 0.0, 0.0, 0.0, 0.0, 0.0, 0.0, 0.0, 0.0, 0.0, 0.0, 0.0, 0.0, 0.0, 0.0, 0.0, 0.0, 0.0, 0.0, 0.0, 0.0, 0.0, 0.0, 0.0, 0.0, 0.0, 0.0, 0.0, 0.0, 0.0, 0.0, 0.0, 0.0, 0.0, 0.0, 0.0, 0.0, 0.0, 0.0, 0.0, 0.0, 0.0, 0.0, 0.0, 0.0, 0.0, 0.0, 0.0, 0.0, 0.0, 0.0, 0.0, 0.0, 0.0, 0.0, 0.0, 0.0, 0.0, 0.0, 0.0, 0.0, 0.0, 0.0, 0.0, 0.0, 0.0, 0.0, 0.0, 0.0, 0.0, 0.0, 0.0, 0.0, 0.0, 0.0, 0.0, 0.0, 0.0, 0.0, 0.0, 0.0, 0.0, 0.0, 0.0, 0.0, 0.0, 0.0, 0.0, 0.0, 0.0, 0.0, 0.0, 0.0, 0.0, 0.0, 0.0, 0.0, 0.0, 0.0, 0.0, 0.0, 0.0, 0.0, 0.0, 0.0, 0.0, 0.0, 0.0, 0.0, 0.0, 0.0, 0.0, 0.0, 0.0, 0.0, 0.0, 0.0, 0.0, 0.0, 0.0, 0.0, 0.0, 0.0, 0.0, 0.0, 0.0, 0.0, 0.0, 0.0, 0.0, 0.0, 0.0, 0.0, 0.0, 0.0, 0.0, 0.0, 0.0, 0.0, 0.0, 0.0, 0.0, 0.0, 0.0, 0.0, 0.0, 0.0, 0.0, 0.0, 0.0, 0.0, 0.0, 0.0, 0.0, 0.0, 0.0, 0.0, 0.0, 0.0, 0.0, 0.0, 0.0, 0.0])
me_circle.materials.append(mat_white)
me_circle.update()
me_circle_001 = bpy.data.meshes.new('Circle.001')
me_circle_001.from_pydata([(-4.622e-08, 1.0, 1.57), (-0.1951, 0.9808, 1.57), (-0.3827, 0.9239, 1.57), (-0.5556, 0.8315, 1.57), (-0.7071, 0.7071, 1.57), (-0.8315, 0.5556, 1.57), (-0.9239, 0.3827, 1.57), (-0.9808, 0.1951, 1.57), (-1.0, -1.185e-07, 1.57), (-0.9808, -0.1951, 1.57), (-0.9239, -0.3827, 1.57), (-0.8315, -0.5556, 1.57), (-0.7071, -0.7071, 1.57), (-0.5556, -0.8315, 1.57), (-0.3827, -0.9239, 1.57), (-0.1951, -0.9808, 1.57), (-4.622e-08, -1.0, 1.57), (0.1951, -0.9808, 1.57), (0.3827, -0.9239, 1.57), (0.5556, -0.8315, 1.57), (0.7071, -0.7071, 1.57), (0.8315, -0.5556, 1.57), (0.9239, -0.3827, 1.57), (0.9808, -0.1951, 1.57), (1.0, -1.185e-07, 1.57), (0.9808, 0.1951, 1.57), (0.9239, 0.3827, 1.57), (0.8315, 0.5556, 1.57), (0.7071, 0.7071, 1.57), (0.5556, 0.8315, 1.57), (0.3827, 0.9239, 1.57), (0.1951, 0.9808, 1.57), (4.758e-08, 1.0, -1.616), (-0.1951, 0.9808, -1.616), (-0.3827, 0.9239, -1.616), (-0.5556, 0.8315, -1.616), (-0.7071, 0.7071, -1.616), (-0.8315, 0.5556, -1.616), (-0.9239, 0.3827, -1.616), (-0.9808, 0.1951, -1.616), (-1.0, 1.22e-07, -1.616), (-0.9808, -0.1951, -1.616), (-0.9239, -0.3827, -1.616), (-0.8315, -0.5556, -1.616), (-0.7071, -0.7071, -1.616), (-0.5556, -0.8315, -1.616), (-0.3827, -0.9239, -1.616), (-0.1951, -0.9808, -1.616), (4.758e-08, -1.0, -1.616), (0.1951, -0.9808, -1.616), (0.3827, -0.9239, -1.616), (0.5556, -0.8315, -1.616), (0.7071, -0.7071, -1.616), (0.8315, -0.5556, -1.616), (0.9239, -0.3827, -1.616), (0.9808, -0.1951, -1.616), (1.0, 1.22e-07, -1.616), (0.9808, 0.1951, -1.616), (0.9239, 0.3827, -1.616), (0.8315, 0.5556, -1.616), (0.7071, 0.7071, -1.616), (0.5556, 0.8315, -1.616), (0.3827, 0.9239, -1.616), (0.1951, 0.9808, -1.616)], [], [(27, 26, 58, 59), (14, 13, 45, 46), (1, 0, 32, 33), (28, 27, 59, 60), (15, 14, 46, 47), (2, 1, 33, 34), (29, 28, 60, 61), (16, 15, 47, 48), (3, 2, 34, 35), (30, 29, 61, 62), (17, 16, 48, 49), (4, 3, 35, 36), (31, 30, 62, 63), (18, 17, 49, 50), (5, 4, 36, 37), (0, 31, 63, 32), (19, 18, 50, 51), (6, 5, 37, 38), (20, 19, 51, 52), (7, 6, 38, 39), (21, 20, 52, 53), (8, 7, 39, 40), (22, 21, 53, 54), (9, 8, 40, 41), (23, 22, 54, 55), (10, 9, 41, 42), (24, 23, 55, 56), (11, 10, 42, 43), (25, 24, 56, 57), (12, 11, 43, 44), (26, 25, 57, 58), (13, 12, 44, 45)])
me_circle_001.polygons.foreach_set('use_smooth', [True] * 32)
_uv = me_circle_001.uv_layers.new(name='UVMap')
_uv.uv.foreach_set('vector', [0.0, 0.0, 0.0, 0.0, 0.0, 0.0, 0.0, 0.0, 0.0, 0.0, 0.0, 0.0, 0.0, 0.0, 0.0, 0.0, 0.0, 0.0, 0.0, 0.0, 0.0, 0.0, 0.0, 0.0, 0.0, 0.0, 0.0, 0.0, 0.0, 0.0, 0.0, 0.0, 0.0, 0.0, 0.0, 0.0, 0.0, 0.0, 0.0, 0.0, 0.0, 0.0, 0.0, 0.0, 0.0, 0.0, 0.0, 0.0, 0.0, 0.0, 0.0, 0.0, 0.0, 0.0, 0.0, 0.0, 0.0, 0.0, 0.0, 0.0, 0.0, 0.0, 0.0, 0.0, 0.0, 0.0, 0.0, 0.0, 0.0, 0.0, 0.0, 0.0, 0.0, 0.0, 0.0, 0.0, 0.0, 0.0, 0.0, 0.0, 0.0, 0.0, 0.0, 0.0, 0.0, 0.0, 0.0, 0.0, 0.0, 0.0, 0.0, 0.0, 0.0, 0.0, 0.0, 0.0, 0.0, 0.0, 0.0, 0.0, 0.0, 0.0, 0.0, 0.0, 0.0, 0.0, 0.0, 0.0, 0.0, 0.0, 0.0, 0.0, 0.0, 0.0, 0.0, 0.0, 0.0, 0.0, 0.0, 0.0, 0.0, 0.0, 0.0, 0.0, 0.0, 0.0, 0.0, 0.0, 0.0, 0.0, 0.0, 0.0, 0.0, 0.0, 0.0, 0.0, 0.0, 0.0, 0.0, 0.0, 0.0, 0.0, 0.0, 0.0, 0.0, 0.0, 0.0, 0.0, 0.0, 0.0, 0.0, 0.0, 0.0, 0.0, 0.0, 0.0, 0.0, 0.0, 0.0, 0.0, 0.0, 0.0, 0.0, 0.0, 0.0, 0.0, 0.0, 0.0, 0.0, 0.0, 0.0, 0.0, 0.0, 0.0, 0.0, 0.0, 0.0, 0.0, 0.0, 0.0, 0.0, 0.0, 0.0, 0.0, 0.0, 0.0, 0.0, 0.0, 0.0, 0.0, 0.0, 0.0, 0.0, 0.0, 0.0, 0.0, 0.0, 0.0, 0.0, 0.0, 0.0, 0.0, 0.0, 0.0, 0.0, 0.0, 0.0, 0.0, 0.0, 0.0, 0.0, 0.0, 0.0, 0.0, 0.0, 0.0, 0.0, 0.0, 0.0, 0.0, 0.0, 0.0, 0.0, 0.0, 0.0, 0.0, 0.0, 0.0, 0.0, 0.0, 0.0, 0.0, 0.0, 0.0, 0.0, 0.0, 0.0, 0.0, 0.0, 0.0, 0.0, 0.0, 0.0, 0.0, 0.0, 0.0, 0.0, 0.0, 0.0, 0.0, 0.0, 0.0, 0.0, 0.0, 0.0, 0.0])
me_circle_001.materials.append(mat_white)
me_circle_001.update()

# ---- objects
ob_cube = bpy.data.objects.new('Cube', me_cube)
ob_cube_001 = bpy.data.objects.new('Cube.001', me_cube_001)
ob_cube_002 = bpy.data.objects.new('Cube.002', me_cube_002)
ob_circle = bpy.data.objects.new('Circle', me_circle)
ob_circle_001 = bpy.data.objects.new('Circle.001', me_circle_001)

# ---- transforms, parenting, visibility, modifiers, constraints
ob_cube.location = (0.0, 0.0, 1.0)
ob_cube.lock_rotations_4d = False
ob_cube.empty_display_type = 'ARROWS'
ob_cube.lineart.crease_threshold = 0.0
ob_cube_001.location = (0.0, 0.0, 1.0)
ob_cube_001.lock_rotations_4d = False
ob_cube_001.empty_display_type = 'ARROWS'
ob_cube_001.lineart.crease_threshold = 0.0
_m = ob_cube_001.modifiers.new('Smooth by Angle', 'NODES')
_m.node_group = ng_smooth_by_angle
_m.use_pin_to_last = True
_m.show_group_selector = False
ob_cube_002.location = (0.0, 0.0, 1.0)
ob_cube_002.lock_rotations_4d = False
ob_cube_002.empty_display_type = 'ARROWS'
ob_cube_002.lineart.crease_threshold = 0.0
_m = ob_cube_002.modifiers.new('Smooth by Angle', 'NODES')
_m.node_group = ng_smooth_by_angle
_m.use_pin_to_last = True
_m.show_group_selector = False
ob_circle.location = (0.0, -0.5, 2.306)
ob_circle.rotation_euler = (1.571, 0.4363, 1.571)
ob_circle.scale = (0.5871, 0.3074, 0.1448)
_m = ob_circle.modifiers.new('Solidify', 'SOLIDIFY')
_m.thickness = 0.21
_m = ob_circle.modifiers.new('Smooth by Angle', 'NODES')
_m.node_group = ng_smooth_by_angle
_m.use_pin_to_last = True
_m.show_group_selector = False
ob_circle_001.location = (0.0, 0.5, 2.306)
ob_circle_001.rotation_euler = (1.571, -0.4363, 1.571)
ob_circle_001.scale = (0.5871, 0.3074, 0.1448)
_m = ob_circle_001.modifiers.new('Solidify', 'SOLIDIFY')
_m.thickness = 0.21
_m = ob_circle_001.modifiers.new('Smooth by Angle', 'NODES')
_m.node_group = ng_smooth_by_angle_001
_m.use_pin_to_last = True
_m.show_group_selector = False

# ---- collection membership
col_collection.objects.link(ob_cube)
col_collection.objects.link(ob_cube_001)
col_collection.objects.link(ob_cube_002)
col_collection.objects.link(ob_circle)
col_collection.objects.link(ob_circle_001)

# ---- scene / render settings (as saved in the file)
scene.frame_start = 1; scene.frame_end = 250; scene.frame_set(1)
scene.render.engine = 'BLENDER_EEVEE_NEXT'
bpy.context.view_layer.update()

# ---- added for rendering (the .blend has no active camera): camera
cam_auto = bpy.data.cameras.new('AutoCamera')
cam_auto.lens = 50.0
cam_auto.sensor_width = 36.0
cam_auto.clip_end = 1000.0
ob_auto_camera = bpy.data.objects.new('AutoCamera', cam_auto)
scene.collection.objects.link(ob_auto_camera)
ob_auto_camera.location = (3.86229, -4.63475, 4.50626)
ob_auto_camera.rotation_euler = (1.09748, -7.21219e-08, 0.694738)
scene.camera = ob_auto_camera
bpy.context.view_layer.update()
